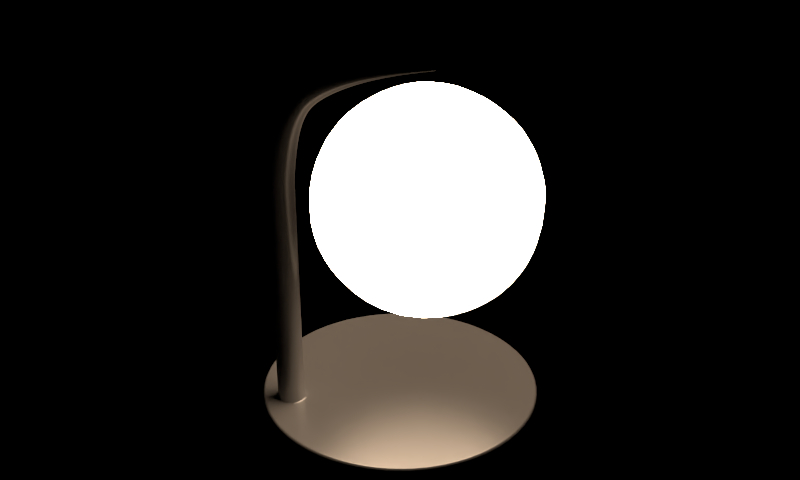 # Source: blend.blend  (saved by Blender 2.79.0; exported with 4.5.12 LTS)
import bpy
from mathutils import Matrix  # noqa: F401  (used for matrix-valued properties, if any)

bpy.ops.wm.read_factory_settings(use_empty=True)
scene = bpy.context.scene
scene.name = 'Scene'

# ---- collections
col_collection_1 = bpy.data.collections.new('Collection 1'); scene.collection.children.link(col_collection_1)

# ---- materials (node trees are filled in below, after node groups)
mat_material_028 = bpy.data.materials.new('Material.028')
mat_material_028.alpha_threshold = 0.0
mat_material_028.roughness = 0.5
mat_material_029 = bpy.data.materials.new('Material.029')
mat_material_029.alpha_threshold = 0.0
mat_material_029.diffuse_color = (0.3205, 0.3205, 0.3205, 1.0)
mat_material_029.roughness = 0.5

# ---- node groups
ng_auto_smooth = bpy.data.node_groups.new('Auto Smooth', 'GeometryNodeTree')
_s = ng_auto_smooth.interface.new_socket(name='Geometry', in_out='OUTPUT', socket_type='NodeSocketGeometry')
_s = ng_auto_smooth.interface.new_socket(name='Geometry', in_out='INPUT', socket_type='NodeSocketGeometry')
_s = ng_auto_smooth.interface.new_socket(name='Angle', in_out='INPUT', socket_type='NodeSocketFloat')
_s.subtype = 'ANGLE'
_s.min_value = 0.0
_s.max_value = 3.142
ng_auto_smooth.is_modifier = True
_N = ng_auto_smooth.nodes; _L = ng_auto_smooth.links
n0 = _N.new('NodeGroupOutput'); n0.name = 'Group Output'; n0.location = (480, -100)
n1 = _N.new('NodeGroupInput'); n1.name = 'Group Input'; n1.location = (-420, -300)
n2 = _N.new('NodeGroupInput'); n2.name = 'Group Input.001'; n2.location = (-60, -100)
n3 = _N.new('GeometryNodeSetShadeSmooth'); n3.name = 'Set Shade Smooth'; n3.location = (120, -100)
n3.domain = 'EDGE'
n4 = _N.new('GeometryNodeSetShadeSmooth'); n4.name = 'Set Shade Smooth.001'; n4.location = (300, -100)
n5 = _N.new('GeometryNodeInputMeshEdgeAngle'); n5.name = 'Edge Angle'; n5.location = (-420, -220)
n6 = _N.new('GeometryNodeInputEdgeSmooth'); n6.name = 'Is Edge Smooth'; n6.location = (-60, -160)
n7 = _N.new('GeometryNodeInputShadeSmooth'); n7.name = 'Is Face Smooth'; n7.location = (-240, -340)
n8 = _N.new('FunctionNodeBooleanMath'); n8.name = 'Boolean Math'; n8.location = (-60, -220)
n9 = _N.new('FunctionNodeCompare'); n9.name = 'Compare'; n9.location = (-240, -180)
n9.operation = 'LESS_EQUAL'
_L.new(n5.outputs[0], n9.inputs[0])
_L.new(n4.outputs[0], n0.inputs[0])
_L.new(n1.outputs[1], n9.inputs[1])
_L.new(n9.outputs[0], n8.inputs[0])
_L.new(n7.outputs[0], n8.inputs[1])
_L.new(n2.outputs[0], n3.inputs[0])
_L.new(n6.outputs[0], n3.inputs[1])
_L.new(n3.outputs[0], n4.inputs[0])
_L.new(n8.outputs[0], n3.inputs[2])
n0.is_active_output = True

# ---- material node trees
mat_material_028.use_nodes = True; mat_material_028.node_tree.nodes.clear()
_N = mat_material_028.node_tree.nodes; _L = mat_material_028.node_tree.links
n0 = _N.new('ShaderNodeOutputMaterial'); n0.name = 'Material Output'; n0.location = (300, 300)
n1 = _N.new('ShaderNodeBlackbody'); n1.name = 'Blackbody'; n1.location = (-266, 289)
n1.inputs[0].default_value = 4500.0
n2 = _N.new('ShaderNodeLightFalloff'); n2.name = 'Light Falloff'; n2.location = (-262, 206)
n2.inputs[0].default_value = 150.0
n2.inputs[1].default_value = 1.2
n3 = _N.new('ShaderNodeEmission'); n3.name = 'Emission'; n3.location = (10, 300)
_L.new(n1.outputs[0], n3.inputs[0])
_L.new(n3.outputs[0], n0.inputs[0])
_L.new(n2.outputs[0], n3.inputs[1])
n0.is_active_output = True
mat_material_029.use_nodes = True; mat_material_029.node_tree.nodes.clear()
_N = mat_material_029.node_tree.nodes; _L = mat_material_029.node_tree.links
n0 = _N.new('ShaderNodeOutputMaterial'); n0.name = 'Material Output'; n0.location = (392, 300)
n1 = _N.new('ShaderNodeMixShader'); n1.name = 'Mix Shader'; n1.location = (172, 292)
n1.inputs[0].default_value = 0.2436
n2 = _N.new('ShaderNodeBsdfDiffuse'); n2.name = 'Diffuse BSDF'; n2.location = (-35, 305)
n2.inputs[0].default_value = (0.3205, 0.3205, 0.3205, 1.0)
n3 = _N.new('ShaderNodeBsdfAnisotropic'); n3.name = 'Glossy BSDF'; n3.location = (-35, 187)
n3.distribution = 'BECKMANN'
n3.inputs[0].default_value = (0.7067, 0.7067, 0.7067, 1.0)
n3.inputs[1].default_value = 0.3362
_L.new(n2.outputs[0], n1.inputs[1])
_L.new(n1.outputs[0], n0.inputs[0])
_L.new(n3.outputs[0], n1.inputs[2])
n0.is_active_output = True

# ---- meshes
me_circle_025 = bpy.data.meshes.new('Circle.025')
me_circle_025.from_pydata([(-3.91e-05, 0.1816, 0.6608), (0.6193, -0.2683, 1.134), (-0.2366, -0.5464, 1.134), (-0.7655, 0.1816, 1.134), (-0.2366, 0.9096, 1.134), (0.6193, 0.6315, 1.134), (0.2365, -0.5464, 1.899), (-0.6193, -0.2683, 1.899), (-0.6193, 0.6315, 1.899), (0.2365, 0.9096, 1.899), (0.7655, 0.1816, 1.899), (-3.91e-05, 0.1816, 2.372), (-0.1391, -0.2463, 0.7886), (0.364, -0.08286, 0.7886), (0.2249, -0.5108, 1.067), (0.728, 0.1816, 1.067), (0.364, 0.4461, 0.7886), (-0.45, 0.1816, 0.7886), (-0.589, -0.2463, 1.067), (-0.1391, 0.6095, 0.7886), (-0.589, 0.6095, 1.067), (0.2249, 0.874, 1.067), (0.8139, -0.08286, 1.517), (0.8139, 0.4461, 1.517), (-3.913e-05, -0.6742, 1.517), (0.503, -0.5108, 1.517), (-0.814, -0.08286, 1.517), (-0.5031, -0.5108, 1.517), (-0.5031, 0.874, 1.517), (-0.814, 0.4461, 1.517), (0.503, 0.874, 1.517), (-3.907e-05, 1.037, 1.517), (0.5889, -0.2463, 1.967), (-0.225, -0.5108, 1.967), (-0.7281, 0.1816, 1.967), (-0.225, 0.874, 1.967), (0.5889, 0.6095, 1.967), (0.139, -0.2463, 2.245), (0.4499, 0.1816, 2.245), (-0.3641, -0.08286, 2.245), (-0.3641, 0.4461, 2.245), (0.139, 0.6095, 2.245)], [], [(0, 13, 12), (1, 13, 15), (0, 12, 17), (0, 17, 19), (0, 19, 16), (1, 15, 22), (2, 14, 24), (3, 18, 26), (4, 20, 28), (5, 21, 30), (1, 22, 25), (2, 24, 27), (3, 26, 29), (4, 28, 31), (5, 30, 23), (6, 32, 37), (7, 33, 39), (8, 34, 40), (9, 35, 41), (10, 36, 38), (38, 41, 11), (38, 36, 41), (36, 9, 41), (41, 40, 11), (41, 35, 40), (35, 8, 40), (40, 39, 11), (40, 34, 39), (34, 7, 39), (39, 37, 11), (39, 33, 37), (33, 6, 37), (37, 38, 11), (37, 32, 38), (32, 10, 38), (23, 36, 10), (23, 30, 36), (30, 9, 36), (31, 35, 9), (31, 28, 35), (28, 8, 35), (29, 34, 8), (29, 26, 34), (26, 7, 34), (27, 33, 7), (27, 24, 33), (24, 6, 33), (25, 32, 6), (25, 22, 32), (22, 10, 32), (30, 31, 9), (30, 21, 31), (21, 4, 31), (28, 29, 8), (28, 20, 29), (20, 3, 29), (26, 27, 7), (26, 18, 27), (18, 2, 27), (24, 25, 6), (24, 14, 25), (14, 1, 25), (22, 23, 10), (22, 15, 23), (15, 5, 23), (16, 21, 5), (16, 19, 21), (19, 4, 21), (19, 20, 4), (19, 17, 20), (17, 3, 20), (17, 18, 3), (17, 12, 18), (12, 2, 18), (15, 16, 5), (15, 13, 16), (13, 0, 16), (12, 14, 2), (12, 13, 14), (13, 1, 14)])
me_circle_025.polygons.foreach_set('use_smooth', [True] * 80)
me_circle_025.materials.append(mat_material_028)
me_circle_025.use_remesh_preserve_volume = False
me_circle_025.use_remesh_preserve_attributes = False
me_circle_025.use_mirror_vertex_groups = False
me_circle_025.update()
me_circle_020 = bpy.data.meshes.new('Circle.020')
me_circle_020.from_pydata([(0.0, 1.0, 0.0), (-0.1951, 0.9808, 0.0), (-0.3827, 0.9239, 0.0), (-0.5556, 0.8315, 0.0), (-0.7071, 0.7071, 0.0), (-0.8315, 0.5556, 0.0), (-0.9239, 0.3827, 0.0), (-0.9808, 0.1951, 0.0), (-1.0, 7.55e-08, 0.0), (-0.9808, -0.1951, 0.0), (-0.9239, -0.3827, 0.0), (-0.8315, -0.5556, 0.0), (-0.7071, -0.7071, 0.0), (-0.5556, -0.8315, 0.0), (-0.3827, -0.9239, 0.0), (-0.1951, -0.9808, 0.0), (3.258e-07, -1.0, 0.0), (0.1951, -0.9808, 0.0), (0.3827, -0.9239, 0.0), (0.5556, -0.8315, 0.0), (0.7071, -0.7071, 0.0), (0.8315, -0.5556, 0.0), (0.9239, -0.3827, 0.0), (0.9808, -0.1951, 0.0), (1.0, 9.656e-07, 0.0), (0.9808, 0.1951, 0.0), (0.9239, 0.3827, 0.0), (0.8315, 0.5556, 0.0), (0.7071, 0.7071, 0.0), (0.5556, 0.8315, 0.0), (0.3827, 0.9239, 0.0), (0.1951, 0.9808, 0.0), (0.0556, -0.6446, 0.07008), (0.0, 1.0, 0.0515), (8.833e-09, 0.9885, 0.06867), (4.206e-09, 0.9945, 0.06464), (1.135e-09, 0.9986, 0.05861), (-0.1951, 0.9808, 0.0515), (0.08072, -0.658, 0.07008), (-0.1948, 0.9794, 0.05861), (-0.194, 0.9754, 0.06464), (-0.1928, 0.9695, 0.06867), (-0.3827, 0.9239, 0.0515), (0.1027, -0.6761, 0.07008), (-0.3821, 0.9226, 0.05861), (-0.3806, 0.9188, 0.06464), (-0.3783, 0.9132, 0.06867), (-0.5556, 0.8315, 0.0515), (0.1208, -0.6981, 0.07008), (-0.5548, 0.8303, 0.05861), (-0.5525, 0.8269, 0.06464), (-0.5492, 0.8219, 0.06867), (-0.7071, 0.7071, 0.0515), (0.1342, -0.7232, 0.07008), (-0.7061, 0.7061, 0.05861), (-0.7032, 0.7032, 0.06464), (-0.699, 0.699, 0.06867), (-0.8315, 0.5556, 0.0515), (0.1425, -0.7505, 0.07008), (-0.8303, 0.5548, 0.05861), (-0.8269, 0.5525, 0.06464), (-0.8219, 0.5492, 0.06867), (-0.9239, 0.3827, 0.0515), (0.1453, -0.7788, 0.07008), (-0.9226, 0.3821, 0.05861), (-0.9188, 0.3806, 0.06464), (-0.9132, 0.3783, 0.06867), (-0.9808, 0.1951, 0.0515), (0.1425, -0.8072, 0.07008), (-0.9794, 0.1948, 0.05861), (-0.9754, 0.194, 0.06464), (-0.9695, 0.1928, 0.06867), (-1.0, 7.55e-08, 0.0515), (0.1342, -0.8344, 0.07008), (-0.9986, 7.526e-08, 0.05861), (-0.9945, 7.468e-08, 0.06464), (-0.9885, 7.381e-08, 0.06867), (-0.9808, -0.1951, 0.0515), (0.1208, -0.8596, 0.07008), (-0.9794, -0.1948, 0.05861), (-0.9754, -0.194, 0.06464), (-0.9695, -0.1928, 0.06867), (-0.9239, -0.3827, 0.0515), (0.1027, -0.8816, 0.07008), (-0.9226, -0.3821, 0.05861), (-0.9188, -0.3806, 0.06464), (-0.9132, -0.3783, 0.06867), (-0.8315, -0.5556, 0.0515), (0.08072, -0.8996, 0.07008), (-0.8303, -0.5548, 0.05861), (-0.8269, -0.5525, 0.06464), (-0.8219, -0.5492, 0.06867), (-0.7071, -0.7071, 0.0515), (0.0556, -0.9131, 0.07008), (-0.7061, -0.7061, 0.05861), (-0.7032, -0.7032, 0.06464), (-0.699, -0.699, 0.06867), (-0.5556, -0.8315, 0.0515), (0.02835, -0.9213, 0.07008), (-0.5548, -0.8303, 0.05861), (-0.5525, -0.8269, 0.06464), (-0.5492, -0.8219, 0.06867), (-0.3827, -0.9239, 0.0515), (1.723e-07, -0.9241, 0.07008), (-0.3821, -0.9226, 0.05861), (-0.3806, -0.9188, 0.06464), (-0.3783, -0.9132, 0.06867), (-0.1951, -0.9808, 0.0515), (-0.02835, -0.9213, 0.07008), (-0.1948, -0.9794, 0.05861), (-0.194, -0.9754, 0.06464), (-0.1928, -0.9695, 0.06867), (3.258e-07, -1.0, 0.0515), (-0.0556, -0.9131, 0.07008), (3.252e-07, -0.9986, 0.05861), (3.234e-07, -0.9945, 0.06464), (3.206e-07, -0.9885, 0.06867), (0.1951, -0.9808, 0.0515), (-0.08072, -0.8996, 0.07008), (0.1948, -0.9794, 0.05861), (0.194, -0.9754, 0.06464), (0.1928, -0.9695, 0.06867), (0.3827, -0.9239, 0.0515), (-0.1027, -0.8816, 0.07008), (0.3821, -0.9226, 0.05861), (0.3806, -0.9188, 0.06464), (0.3783, -0.9132, 0.06867), (0.5556, -0.8315, 0.0515), (-0.1208, -0.8596, 0.07008), (0.5548, -0.8303, 0.05861), (0.5525, -0.8269, 0.06464), (0.5492, -0.8219, 0.06867), (0.7071, -0.7071, 0.0515), (-0.1342, -0.8344, 0.07008), (0.7061, -0.7061, 0.05861), (0.7032, -0.7032, 0.06464), (0.699, -0.699, 0.06867), (0.8315, -0.5556, 0.0515), (-0.1425, -0.8072, 0.07008), (0.8303, -0.5548, 0.05861), (0.8269, -0.5525, 0.06464), (0.8219, -0.5492, 0.06867), (0.9239, -0.3827, 0.0515), (-0.1453, -0.7788, 0.07008), (0.9226, -0.3821, 0.05861), (0.9188, -0.3806, 0.06464), (0.9132, -0.3783, 0.06867), (0.9808, -0.1951, 0.0515), (-0.1425, -0.7505, 0.07008), (0.9794, -0.1948, 0.05861), (0.9754, -0.194, 0.06464), (0.9695, -0.1928, 0.06867), (1.0, 9.656e-07, 0.0515), (-0.1342, -0.7232, 0.07008), (0.9986, 9.628e-07, 0.05861), (0.9945, 9.548e-07, 0.06464), (0.9885, 9.429e-07, 0.06867), (0.9808, 0.1951, 0.0515), (-0.1208, -0.6981, 0.07008), (0.9794, 0.1948, 0.05861), (0.9754, 0.194, 0.06464), (0.9695, 0.1928, 0.06867), (0.9239, 0.3827, 0.0515), (-0.1027, -0.6761, 0.07008), (0.9226, 0.3821, 0.05861), (0.9188, 0.3806, 0.06464), (0.9132, 0.3783, 0.06867), (0.8315, 0.5556, 0.0515), (-0.08072, -0.658, 0.07008), (0.8303, 0.5548, 0.05861), (0.8269, 0.5525, 0.06464), (0.8219, 0.5492, 0.06867), (0.7071, 0.7071, 0.0515), (-0.0556, -0.6446, 0.07008), (0.7061, 0.7061, 0.05861), (0.7032, 0.7032, 0.06464), (0.699, 0.699, 0.06867), (0.5556, 0.8315, 0.0515), (-0.02835, -0.6363, 0.07008), (0.5548, 0.8303, 0.05861), (0.5525, 0.8269, 0.06464), (0.5492, 0.8219, 0.06867), (0.3827, 0.9239, 0.0515), (0.02835, -0.6363, 0.07008), (0.3821, 0.9226, 0.05861), (0.3806, 0.9188, 0.06464), (0.3783, 0.9132, 0.06867), (0.1951, 0.9808, 0.0515), (1.287e-07, -0.6335, 0.07008), (0.1948, 0.9794, 0.05861), (0.194, 0.9754, 0.06464), (0.1928, 0.9695, 0.06867), (-0.1914, 0.9625, 0.07008), (1.432e-08, 0.9813, 0.07008), (-0.3755, 0.9066, 0.07008), (-0.5452, 0.8159, 0.07008), (-0.6939, 0.6939, 0.07008), (-0.8159, 0.5452, 0.07008), (-0.9066, 0.3755, 0.07008), (-0.9625, 0.1914, 0.07008), (-0.9813, 7.276e-08, 0.07008), (-0.9625, -0.1914, 0.07008), (-0.9066, -0.3755, 0.07008), (-0.8159, -0.5452, 0.07008), (-0.6939, -0.6939, 0.07008), (-0.5452, -0.8159, 0.07008), (-0.3755, -0.9066, 0.07008), (-0.1914, -0.9625, 0.07008), (3.173e-07, -0.9813, 0.07008), (0.1914, -0.9625, 0.07008), (0.3755, -0.9066, 0.07008), (0.5452, -0.8159, 0.07008), (0.6939, -0.6939, 0.07008), (0.8159, -0.5452, 0.07008), (0.9066, -0.3755, 0.07008), (0.9625, -0.1914, 0.07008), (0.9813, 9.288e-07, 0.07008), (0.9625, 0.1914, 0.07008), (0.9066, 0.3755, 0.07008), (0.8159, 0.5452, 0.07008), (0.6939, 0.6939, 0.07008), (0.5452, 0.8159, 0.07008), (0.3755, 0.9066, 0.07008), (0.1914, 0.9625, 0.07008), (-0.1868, 0.9391, 0.07008), (2.2e-08, 0.9575, 0.07008), (-0.3664, 0.8846, 0.07008), (-0.5319, 0.7961, 0.07008), (-0.677, 0.677, 0.07008), (-0.7961, 0.5319, 0.07008), (-0.8846, 0.3664, 0.07008), (-0.9391, 0.1868, 0.07008), (-0.9575, 6.91e-08, 0.07008), (-0.9391, -0.1868, 0.07008), (-0.8846, -0.3664, 0.07008), (-0.7961, -0.5319, 0.07008), (-0.677, -0.677, 0.07008), (-0.5319, -0.7961, 0.07008), (-0.3664, -0.8846, 0.07008), (-0.1868, -0.9391, 0.07008), (3.099e-07, -0.9575, 0.07008), (0.1868, -0.9391, 0.07008), (0.3664, -0.8846, 0.07008), (0.5319, -0.7961, 0.07008), (0.677, -0.677, 0.07008), (0.7961, -0.5319, 0.07008), (0.8846, -0.3664, 0.07008), (0.9391, -0.1868, 0.07008), (0.9575, 9.066e-07, 0.07008), (0.9391, 0.1868, 0.07008), (0.8846, 0.3664, 0.07008), (0.7961, 0.5319, 0.07008), (0.677, 0.677, 0.07008), (0.5319, 0.7961, 0.07008), (0.3664, 0.8846, 0.07008), (0.1868, 0.9391, 0.07008), (3.146e-09, -0.7007, 1.699), (-0.01845, -0.7025, 1.699), (-0.03619, -0.7079, 1.699), (-0.05253, -0.7166, 1.699), (-0.06686, -0.7284, 1.699), (-0.07862, -0.7427, 1.699), (-0.08736, -0.7591, 1.699), (-0.09274, -0.7768, 1.699), (-0.09456, -0.7953, 1.699), (-0.09274, -0.8137, 1.699), (-0.08736, -0.8314, 1.699), (-0.07862, -0.8478, 1.699), (-0.06686, -0.8621, 1.699), (-0.05253, -0.8739, 1.699), (-0.03619, -0.8826, 1.699), (-0.01845, -0.888, 1.699), (3.061e-08, -0.8898, 1.699), (0.01845, -0.888, 1.699), (0.03619, -0.8826, 1.699), (0.05253, -0.8739, 1.699), (0.06686, -0.8621, 1.699), (0.07862, -0.8478, 1.699), (0.08736, -0.8314, 1.699), (0.09274, -0.8137, 1.699), (0.09456, -0.7953, 1.699), (0.09274, -0.7768, 1.699), (0.08736, -0.7591, 1.699), (0.07862, -0.7427, 1.699), (0.06686, -0.7284, 1.699), (0.05253, -0.7166, 1.699), (0.03619, -0.7079, 1.699), (0.01845, -0.7025, 1.699), (-0.05253, -0.8739, 0.2305), (-0.06686, -0.8621, 0.2305), (0.07862, -0.7427, 0.2305), (0.08736, -0.7591, 0.2305), (-0.03619, -0.8826, 0.2305), (-0.01845, -0.7025, 0.2305), (3.146e-09, -0.7007, 0.2305), (0.06686, -0.7284, 0.2305), (-0.01845, -0.888, 0.2305), (-0.03619, -0.7079, 0.2305), (0.05253, -0.7166, 0.2305), (3.061e-08, -0.8898, 0.2305), (-0.05253, -0.7166, 0.2305), (0.03619, -0.7079, 0.2305), (0.01845, -0.888, 0.2305), (-0.06686, -0.7284, 0.2305), (0.01845, -0.7025, 0.2305), (0.03619, -0.8826, 0.2305), (-0.07862, -0.7427, 0.2305), (0.05253, -0.8739, 0.2305), (-0.08736, -0.7591, 0.2305), (0.06686, -0.8621, 0.2305), (-0.09274, -0.7768, 0.2305), (0.07862, -0.8478, 0.2305), (-0.09456, -0.7953, 0.2305), (0.08736, -0.8314, 0.2305), (-0.09274, -0.8137, 0.2305), (0.09274, -0.8137, 0.2305), (-0.08736, -0.8314, 0.2305), (0.09456, -0.7953, 0.2305), (-0.07862, -0.8478, 0.2305), (0.09274, -0.7768, 0.2305), (3.146e-09, -0.7007, 0.09385), (3.42e-09, -0.6766, 0.07008), (3.231e-09, -0.6936, 0.07705), (-0.02089, -0.6786, 0.07008), (-0.01845, -0.7025, 0.09385), (-0.01916, -0.6955, 0.07705), (-0.04099, -0.6847, 0.07008), (-0.03619, -0.7079, 0.09385), (-0.03759, -0.7011, 0.07705), (-0.0595, -0.6946, 0.07008), (-0.05253, -0.7166, 0.09385), (-0.05458, -0.7102, 0.07705), (-0.07573, -0.708, 0.07008), (-0.06686, -0.7284, 0.09385), (-0.06946, -0.7224, 0.07705), (-0.08905, -0.7242, 0.07008), (-0.07862, -0.7427, 0.09385), (-0.08168, -0.7373, 0.07705), (-0.09895, -0.7427, 0.07008), (-0.08736, -0.7591, 0.09385), (-0.09076, -0.7543, 0.07705), (-0.105, -0.7628, 0.07008), (-0.09274, -0.7768, 0.09385), (-0.09635, -0.7727, 0.07705), (-0.1071, -0.7837, 0.07008), (-0.09456, -0.7953, 0.09385), (-0.09823, -0.7919, 0.07705), (-0.105, -0.8046, 0.07008), (-0.09274, -0.8137, 0.09385), (-0.09635, -0.811, 0.07705), (-0.09895, -0.8247, 0.07008), (-0.08736, -0.8314, 0.09385), (-0.09076, -0.8295, 0.07705), (-0.08905, -0.8432, 0.07008), (-0.07862, -0.8478, 0.09385), (-0.08168, -0.8464, 0.07705), (-0.07573, -0.8594, 0.07008), (-0.06686, -0.8621, 0.09385), (-0.06946, -0.8613, 0.07705), (-0.0595, -0.8727, 0.07008), (-0.05253, -0.8739, 0.09385), (-0.05458, -0.8735, 0.07705), (-0.04099, -0.8826, 0.07008), (-0.03619, -0.8826, 0.09385), (-0.03759, -0.8826, 0.07705), (-0.02089, -0.8887, 0.07008), (-0.01845, -0.888, 0.09385), (-0.01916, -0.8882, 0.07705), (3.467e-08, -0.8908, 0.07008), (3.061e-08, -0.8898, 0.09385), (3.181e-08, -0.8901, 0.07705), (0.02089, -0.8887, 0.07008), (0.01845, -0.888, 0.09385), (0.01916, -0.8882, 0.07705), (0.04099, -0.8826, 0.07008), (0.03619, -0.8826, 0.09385), (0.03759, -0.8826, 0.07705), (0.0595, -0.8727, 0.07008), (0.05253, -0.8739, 0.09385), (0.05458, -0.8735, 0.07705), (0.07573, -0.8594, 0.07008), (0.06686, -0.8621, 0.09385), (0.06946, -0.8613, 0.07705), (0.08905, -0.8432, 0.07008), (0.07862, -0.8478, 0.09385), (0.08168, -0.8464, 0.07705), (0.09895, -0.8247, 0.07008), (0.08736, -0.8314, 0.09385), (0.09076, -0.8295, 0.07705), (0.105, -0.8046, 0.07008), (0.09274, -0.8137, 0.09385), (0.09635, -0.811, 0.07705), (0.1071, -0.7837, 0.07008), (0.09456, -0.7953, 0.09385), (0.09823, -0.7919, 0.07705), (0.105, -0.7628, 0.07008), (0.09274, -0.7768, 0.09385), (0.09635, -0.7727, 0.07705), (0.09895, -0.7427, 0.07008), (0.08736, -0.7591, 0.09385), (0.09076, -0.7543, 0.07705), (0.08905, -0.7242, 0.07008), (0.07862, -0.7427, 0.09385), (0.08168, -0.7373, 0.07705), (0.07573, -0.708, 0.07008), (0.06686, -0.7284, 0.09385), (0.06946, -0.7224, 0.07705), (0.0595, -0.6946, 0.07008), (0.05253, -0.7166, 0.09385), (0.05458, -0.7102, 0.07705), (0.04099, -0.6847, 0.07008), (0.03619, -0.7079, 0.09385), (0.03759, -0.7011, 0.07705), (0.02089, -0.6786, 0.07008), (0.01845, -0.7025, 0.09385), (0.01916, -0.6955, 0.07705), (-0.05253, -0.8739, 0.3753), (-0.05253, -0.8739, 0.5201), (-0.05253, -0.8739, 0.6649), (-0.05253, -0.8739, 0.8097), (-0.05253, -0.8739, 0.9546), (-0.05253, -0.8739, 1.099), (-0.05253, -0.8739, 1.244), (-0.05253, -0.8739, 1.389), (-0.05253, -0.8739, 1.532), (-0.05253, -0.8739, 1.61), (0.07862, -0.7427, 0.3753), (0.07862, -0.7427, 0.5201), (0.07862, -0.7427, 0.6649), (0.07862, -0.7427, 0.8097), (0.07862, -0.7427, 0.9546), (0.07862, -0.7427, 1.099), (0.07862, -0.7427, 1.244), (0.07862, -0.7427, 1.389), (0.07862, -0.7427, 1.532), (0.07862, -0.7427, 1.61), (-0.03619, -0.8826, 0.3753), (-0.03619, -0.8826, 0.5201), (-0.03619, -0.8826, 0.6649), (-0.03619, -0.8826, 0.8097), (-0.03619, -0.8826, 0.9546), (-0.03619, -0.8826, 1.099), (-0.03619, -0.8826, 1.244), (-0.03619, -0.8826, 1.389), (-0.03619, -0.8826, 1.532), (-0.03619, -0.8826, 1.61), (-0.01845, -0.7025, 0.3753), (-0.01845, -0.7025, 0.5201), (-0.01845, -0.7025, 0.6649), (-0.01845, -0.7025, 0.8097), (-0.01845, -0.7025, 0.9546), (-0.01845, -0.7025, 1.099), (-0.01845, -0.7025, 1.244), (-0.01845, -0.7025, 1.389), (-0.01845, -0.7025, 1.532), (-0.01845, -0.7025, 1.61), (0.06686, -0.7284, 0.3753), (0.06686, -0.7284, 0.5201), (0.06686, -0.7284, 0.6649), (0.06686, -0.7284, 0.8097), (0.06686, -0.7284, 0.9546), (0.06686, -0.7284, 1.099), (0.06686, -0.7284, 1.244), (0.06686, -0.7284, 1.389), (0.06686, -0.7284, 1.532), (0.06686, -0.7284, 1.61), (-0.01845, -0.888, 0.3753), (-0.01845, -0.888, 0.5201), (-0.01845, -0.888, 0.6649), (-0.01845, -0.888, 0.8097), (-0.01845, -0.888, 0.9546), (-0.01845, -0.888, 1.099), (-0.01845, -0.888, 1.244), (-0.01845, -0.888, 1.389), (-0.01845, -0.888, 1.532), (-0.01845, -0.888, 1.61), (-0.03619, -0.7079, 0.3753), (-0.03619, -0.7079, 0.5201), (-0.03619, -0.7079, 0.6649), (-0.03619, -0.7079, 0.8097), (-0.03619, -0.7079, 0.9546), (-0.03619, -0.7079, 1.099), (-0.03619, -0.7079, 1.244), (-0.03619, -0.7079, 1.389), (-0.03619, -0.7079, 1.532), (-0.03619, -0.7079, 1.61), (0.05253, -0.7166, 0.3753), (0.05253, -0.7166, 0.5201), (0.05253, -0.7166, 0.6649), (0.05253, -0.7166, 0.8097), (0.05253, -0.7166, 0.9546), (0.05253, -0.7166, 1.099), (0.05253, -0.7166, 1.244), (0.05253, -0.7166, 1.389), (0.05253, -0.7166, 1.532), (0.05253, -0.7166, 1.61), (3.061e-08, -0.8898, 0.3753), (3.061e-08, -0.8898, 0.5201), (3.061e-08, -0.8898, 0.6649), (3.061e-08, -0.8898, 0.8097), (3.061e-08, -0.8898, 0.9546), (3.061e-08, -0.8898, 1.099), (3.061e-08, -0.8898, 1.244), (3.061e-08, -0.8898, 1.389), (3.061e-08, -0.8898, 1.532), (3.061e-08, -0.8898, 1.61), (-0.05253, -0.7166, 0.3753), (-0.05253, -0.7166, 0.5201), (-0.05253, -0.7166, 0.6649), (-0.05253, -0.7166, 0.8097), (-0.05253, -0.7166, 0.9546), (-0.05253, -0.7166, 1.099), (-0.05253, -0.7166, 1.244), (-0.05253, -0.7166, 1.389), (-0.05253, -0.7166, 1.532), (-0.05253, -0.7166, 1.61), (0.03619, -0.7079, 0.3753), (0.03619, -0.7079, 0.5201), (0.03619, -0.7079, 0.6649), (0.03619, -0.7079, 0.8097), (0.03619, -0.7079, 0.9546), (0.03619, -0.7079, 1.099), (0.03619, -0.7079, 1.244), (0.03619, -0.7079, 1.389), (0.03619, -0.7079, 1.532), (0.03619, -0.7079, 1.61), (0.01845, -0.888, 0.3753), (0.01845, -0.888, 0.5201), (0.01845, -0.888, 0.6649), (0.01845, -0.888, 0.8097), (0.01845, -0.888, 0.9546), (0.01845, -0.888, 1.099), (0.01845, -0.888, 1.244), (0.01845, -0.888, 1.389), (0.01845, -0.888, 1.532), (0.01845, -0.888, 1.61), (-0.06686, -0.7284, 0.3753), (-0.06686, -0.7284, 0.5201), (-0.06686, -0.7284, 0.6649), (-0.06686, -0.7284, 0.8097), (-0.06686, -0.7284, 0.9546), (-0.06686, -0.7284, 1.099), (-0.06686, -0.7284, 1.244), (-0.06686, -0.7284, 1.389), (-0.06686, -0.7284, 1.532), (-0.06686, -0.7284, 1.61), (0.01845, -0.7025, 0.3753), (0.01845, -0.7025, 0.5201), (0.01845, -0.7025, 0.6649), (0.01845, -0.7025, 0.8097), (0.01845, -0.7025, 0.9546), (0.01845, -0.7025, 1.099), (0.01845, -0.7025, 1.244), (0.01845, -0.7025, 1.389), (0.01845, -0.7025, 1.532), (0.01845, -0.7025, 1.61), (0.03619, -0.8826, 0.3753), (0.03619, -0.8826, 0.5201), (0.03619, -0.8826, 0.6649), (0.03619, -0.8826, 0.8097), (0.03619, -0.8826, 0.9546), (0.03619, -0.8826, 1.099), (0.03619, -0.8826, 1.244), (0.03619, -0.8826, 1.389), (0.03619, -0.8826, 1.532), (0.03619, -0.8826, 1.61), (-0.07862, -0.7427, 0.3753), (-0.07862, -0.7427, 0.5201), (-0.07862, -0.7427, 0.6649), (-0.07862, -0.7427, 0.8097), (-0.07862, -0.7427, 0.9546), (-0.07862, -0.7427, 1.099), (-0.07862, -0.7427, 1.244), (-0.07862, -0.7427, 1.389), (-0.07862, -0.7427, 1.532), (-0.07862, -0.7427, 1.61), (0.05253, -0.8739, 0.3753), (0.05253, -0.8739, 0.5201), (0.05253, -0.8739, 0.6649), (0.05253, -0.8739, 0.8097), (0.05253, -0.8739, 0.9546), (0.05253, -0.8739, 1.099), (0.05253, -0.8739, 1.244), (0.05253, -0.8739, 1.389), (0.05253, -0.8739, 1.532), (0.05253, -0.8739, 1.61), (-0.08736, -0.7591, 0.3753), (-0.08736, -0.7591, 0.5201), (-0.08736, -0.7591, 0.6649), (-0.08736, -0.7591, 0.8097), (-0.08736, -0.7591, 0.9546), (-0.08736, -0.7591, 1.099), (-0.08736, -0.7591, 1.244), (-0.08736, -0.7591, 1.389), (-0.08736, -0.7591, 1.532), (-0.08736, -0.7591, 1.61), (0.06686, -0.8621, 0.3753), (0.06686, -0.8621, 0.5201), (0.06686, -0.8621, 0.6649), (0.06686, -0.8621, 0.8097), (0.06686, -0.8621, 0.9546), (0.06686, -0.8621, 1.099), (0.06686, -0.8621, 1.244), (0.06686, -0.8621, 1.389), (0.06686, -0.8621, 1.532), (0.06686, -0.8621, 1.61), (-0.09274, -0.7768, 0.3753), (-0.09274, -0.7768, 0.5201), (-0.09274, -0.7768, 0.6649), (-0.09274, -0.7768, 0.8097), (-0.09274, -0.7768, 0.9546), (-0.09274, -0.7768, 1.099), (-0.09274, -0.7768, 1.244), (-0.09274, -0.7768, 1.389), (-0.09274, -0.7768, 1.532), (-0.09274, -0.7768, 1.61), (0.07862, -0.8478, 0.3753), (0.07862, -0.8478, 0.5201), (0.07862, -0.8478, 0.6649), (0.07862, -0.8478, 0.8097), (0.07862, -0.8478, 0.9546), (0.07862, -0.8478, 1.099), (0.07862, -0.8478, 1.244), (0.07862, -0.8478, 1.389), (0.07862, -0.8478, 1.532), (0.07862, -0.8478, 1.61), (-0.09456, -0.7953, 0.3753), (-0.09456, -0.7953, 0.5201), (-0.09456, -0.7953, 0.6649), (-0.09456, -0.7953, 0.8097), (-0.09456, -0.7953, 0.9546), (-0.09456, -0.7953, 1.099), (-0.09456, -0.7953, 1.244), (-0.09456, -0.7953, 1.389), (-0.09456, -0.7953, 1.532), (-0.09456, -0.7953, 1.61), (0.08736, -0.8314, 0.3753), (0.08736, -0.8314, 0.5201), (0.08736, -0.8314, 0.6649), (0.08736, -0.8314, 0.8097), (0.08736, -0.8314, 0.9546), (0.08736, -0.8314, 1.099), (0.08736, -0.8314, 1.244), (0.08736, -0.8314, 1.389), (0.08736, -0.8314, 1.532), (0.08736, -0.8314, 1.61), (-0.09274, -0.8137, 0.3753), (-0.09274, -0.8137, 0.5201), (-0.09274, -0.8137, 0.6649), (-0.09274, -0.8137, 0.8097), (-0.09274, -0.8137, 0.9546), (-0.09274, -0.8137, 1.099), (-0.09274, -0.8137, 1.244), (-0.09274, -0.8137, 1.389), (-0.09274, -0.8137, 1.532), (-0.09274, -0.8137, 1.61), (0.09274, -0.8137, 0.3753), (0.09274, -0.8137, 0.5201), (0.09274, -0.8137, 0.6649), (0.09274, -0.8137, 0.8097), (0.09274, -0.8137, 0.9546), (0.09274, -0.8137, 1.099), (0.09274, -0.8137, 1.244), (0.09274, -0.8137, 1.389), (0.09274, -0.8137, 1.532), (0.09274, -0.8137, 1.61), (-0.08736, -0.8314, 0.3753), (-0.08736, -0.8314, 0.5201), (-0.08736, -0.8314, 0.6649), (-0.08736, -0.8314, 0.8097), (-0.08736, -0.8314, 0.9546), (-0.08736, -0.8314, 1.099), (-0.08736, -0.8314, 1.244), (-0.08736, -0.8314, 1.389), (-0.08736, -0.8314, 1.532), (-0.08736, -0.8314, 1.61), (0.09456, -0.7953, 0.3753), (0.09456, -0.7953, 0.5201), (0.09456, -0.7953, 0.6649), (0.09456, -0.7953, 0.8097), (0.09456, -0.7953, 0.9546), (0.09456, -0.7953, 1.099), (0.09456, -0.7953, 1.244), (0.09456, -0.7953, 1.389), (0.09456, -0.7953, 1.532), (0.09456, -0.7953, 1.61), (-0.07862, -0.8478, 0.3753), (-0.07862, -0.8478, 0.5201), (-0.07862, -0.8478, 0.6649), (-0.07862, -0.8478, 0.8097), (-0.07862, -0.8478, 0.9546), (-0.07862, -0.8478, 1.099), (-0.07862, -0.8478, 1.244), (-0.07862, -0.8478, 1.389), (-0.07862, -0.8478, 1.532), (-0.07862, -0.8478, 1.61), (0.09274, -0.7768, 0.3753), (0.09274, -0.7768, 0.5201), (0.09274, -0.7768, 0.6649), (0.09274, -0.7768, 0.8097), (0.09274, -0.7768, 0.9546), (0.09274, -0.7768, 1.099), (0.09274, -0.7768, 1.244), (0.09274, -0.7768, 1.389), (0.09274, -0.7768, 1.532), (0.09274, -0.7768, 1.61), (-0.06686, -0.8621, 1.61), (-0.06686, -0.8621, 1.532), (-0.06686, -0.8621, 1.389), (-0.06686, -0.8621, 1.244), (-0.06686, -0.8621, 1.099), (-0.06686, -0.8621, 0.9546), (-0.06686, -0.8621, 0.8097), (-0.06686, -0.8621, 0.6649), (-0.06686, -0.8621, 0.5201), (-0.06686, -0.8621, 0.3753), (0.08736, -0.7591, 1.61), (0.08736, -0.7591, 1.532), (0.08736, -0.7591, 1.389), (0.08736, -0.7591, 1.244), (0.08736, -0.7591, 1.099), (0.08736, -0.7591, 0.9546), (0.08736, -0.7591, 0.8097), (0.08736, -0.7591, 0.6649), (0.08736, -0.7591, 0.5201), (0.08736, -0.7591, 0.3753), (3.146e-09, -0.7007, 1.61), (3.146e-09, -0.7007, 1.532), (3.146e-09, -0.7007, 1.389), (3.146e-09, -0.7007, 1.244), (3.146e-09, -0.7007, 1.099), (3.146e-09, -0.7007, 0.9546), (3.146e-09, -0.7007, 0.8097), (3.146e-09, -0.7007, 0.6649), (3.146e-09, -0.7007, 0.5201), (3.146e-09, -0.7007, 0.3753), (-1.459e-08, -0.6999, 1.752), (-0.01845, -0.7017, 1.752), (-0.03619, -0.707, 1.753), (-0.05253, -0.7157, 1.754), (-0.06686, -0.7274, 1.755), (-0.07862, -0.7417, 1.757), (-0.08736, -0.758, 1.759), (-0.09274, -0.7757, 1.761), (-0.09456, -0.794, 1.763), (-0.09274, -0.8124, 1.765), (-0.08736, -0.8301, 1.767), (-0.07862, -0.8464, 1.769), (-0.06686, -0.8607, 1.771), (-0.05253, -0.8724, 1.772), (-0.03619, -0.8811, 1.773), (-0.01845, -0.8864, 1.774), (6.686e-09, -0.8882, 1.774), (0.01845, -0.8864, 1.774), (0.03619, -0.8811, 1.773), (0.05253, -0.8724, 1.772), (0.06686, -0.8607, 1.771), (0.07862, -0.8464, 1.769), (0.08736, -0.8301, 1.767), (0.09274, -0.8124, 1.765), (0.09456, -0.794, 1.763), (0.09274, -0.7757, 1.761), (0.08736, -0.758, 1.759), (0.07862, -0.7417, 1.757), (0.06686, -0.7274, 1.755), (0.05253, -0.7157, 1.754), (0.03619, -0.707, 1.753), (0.01845, -0.7017, 1.752), (-3.216e-08, -0.695, 1.817), (-0.01845, -0.6968, 1.817), (-0.03619, -0.7021, 1.819), (-0.05253, -0.7107, 1.821), (-0.06686, -0.7223, 1.824), (-0.07862, -0.7364, 1.828), (-0.08736, -0.7525, 1.832), (-0.09274, -0.77, 1.837), (-0.09456, -0.7881, 1.842), (-0.09274, -0.8063, 1.847), (-0.08736, -0.8238, 1.852), (-0.07862, -0.8399, 1.856), (-0.06686, -0.854, 1.86), (-0.05253, -0.8656, 1.863), (-0.03619, -0.8742, 1.865), (-0.01845, -0.8795, 1.867), (-1.701e-08, -0.8812, 1.867), (0.01845, -0.8795, 1.867), (0.03619, -0.8742, 1.865), (0.05253, -0.8656, 1.863), (0.06686, -0.854, 1.86), (0.07862, -0.8399, 1.856), (0.08736, -0.8238, 1.852), (0.09274, -0.8063, 1.847), (0.09456, -0.7881, 1.842), (0.09274, -0.77, 1.837), (0.08736, -0.7525, 1.832), (0.07862, -0.7364, 1.828), (0.06686, -0.7223, 1.824), (0.05253, -0.7107, 1.821), (0.03619, -0.7021, 1.819), (0.01845, -0.6968, 1.817), (-4.944e-08, -0.6862, 1.894), (-0.01845, -0.6879, 1.894), (-0.03619, -0.6931, 1.896), (-0.05253, -0.7016, 1.898), (-0.06686, -0.7129, 1.902), (-0.07862, -0.7268, 1.907), (-0.08736, -0.7426, 1.913), (-0.09274, -0.7597, 1.919), (-0.09456, -0.7775, 1.926), (-0.09274, -0.7953, 1.934), (-0.08736, -0.8125, 1.941), (-0.07862, -0.8283, 1.948), (-0.06686, -0.8421, 1.954), (-0.05253, -0.8535, 1.959), (-0.03619, -0.8619, 1.963), (-0.01845, -0.8671, 1.965), (-4.03e-08, -0.8689, 1.966), (0.01845, -0.8671, 1.965), (0.03619, -0.8619, 1.963), (0.05253, -0.8535, 1.959), (0.06686, -0.8421, 1.954), (0.07862, -0.8283, 1.948), (0.08736, -0.8125, 1.941), (0.09274, -0.7953, 1.934), (0.09456, -0.7775, 1.926), (0.09274, -0.7597, 1.919), (0.08736, -0.7426, 1.913), (0.07862, -0.7268, 1.907), (0.06686, -0.7129, 1.902), (0.05253, -0.7016, 1.898), (0.03619, -0.6931, 1.896), (0.01845, -0.6879, 1.894), (-6.63e-08, -0.6735, 1.983), (-0.01845, -0.6752, 1.983), (-0.03619, -0.6802, 1.984), (-0.05253, -0.6884, 1.987), (-0.06686, -0.6995, 1.991), (-0.07862, -0.713, 1.995), (-0.08736, -0.7283, 2.001), (-0.09274, -0.745, 2.007), (-0.09456, -0.7623, 2.014), (-0.09274, -0.7797, 2.021), (-0.08736, -0.7963, 2.028), (-0.07862, -0.8117, 2.035), (-0.06686, -0.8251, 2.042), (-0.05253, -0.8362, 2.049), (-0.03619, -0.8444, 2.053), (-0.01845, -0.8495, 2.056), (-6.301e-08, -0.8512, 2.056), (0.01845, -0.8495, 2.056), (0.03619, -0.8444, 2.053), (0.05253, -0.8362, 2.049), (0.06686, -0.8251, 2.042), (0.07862, -0.8117, 2.035), (0.08736, -0.7963, 2.028), (0.09274, -0.7797, 2.021), (0.09456, -0.7623, 2.014), (0.09274, -0.745, 2.007), (0.08736, -0.7283, 2.001), (0.07862, -0.713, 1.995), (0.06686, -0.6995, 1.991), (0.05253, -0.6884, 1.987), (0.03619, -0.6802, 1.984), (0.01845, -0.6752, 1.983), (-8.262e-08, -0.6569, 2.068), (-0.01845, -0.6586, 2.068), (-0.03619, -0.6635, 2.069), (-0.05253, -0.6714, 2.072), (-0.06686, -0.682, 2.075), (-0.07862, -0.695, 2.08), (-0.08736, -0.7098, 2.085), (-0.09274, -0.7259, 2.09), (-0.09456, -0.7426, 2.096), (-0.09274, -0.7594, 2.102), (-0.08736, -0.7754, 2.107), (-0.07862, -0.7902, 2.113), (-0.06686, -0.8032, 2.117), (-0.05253, -0.8139, 2.121), (-0.03619, -0.8218, 2.124), (-0.01845, -0.8267, 2.127), (-8.497e-08, -0.8283, 2.128), (0.01845, -0.8267, 2.127), (0.03619, -0.8218, 2.124), (0.05253, -0.8139, 2.121), (0.06686, -0.8032, 2.117), (0.07862, -0.7902, 2.113), (0.08736, -0.7754, 2.107), (0.09274, -0.7594, 2.102), (0.09456, -0.7426, 2.096), (0.09274, -0.7259, 2.09), (0.08736, -0.7098, 2.085), (0.07862, -0.695, 2.08), (0.06686, -0.682, 2.075), (0.05253, -0.6714, 2.072), (0.03619, -0.6635, 2.069), (0.01845, -0.6586, 2.068), (-9.828e-08, -0.6367, 2.135), (-0.01845, -0.6383, 2.135), (-0.03619, -0.643, 2.136), (-0.05253, -0.6505, 2.138), (-0.06686, -0.6607, 2.141), (-0.07862, -0.6731, 2.145), (-0.08736, -0.6873, 2.15), (-0.09274, -0.7026, 2.155), (-0.09456, -0.7186, 2.16), (-0.09274, -0.7346, 2.165), (-0.08736, -0.75, 2.17), (-0.07862, -0.7641, 2.175), (-0.06686, -0.7765, 2.178), (-0.05253, -0.7867, 2.182), (-0.03619, -0.7943, 2.184), (-0.01845, -0.7989, 2.185), (-1.06e-07, -0.8005, 2.184), (0.01845, -0.7989, 2.185), (0.03619, -0.7943, 2.184), (0.05253, -0.7867, 2.182), (0.06686, -0.7765, 2.178), (0.07862, -0.7641, 2.175), (0.08736, -0.75, 2.17), (0.09274, -0.7346, 2.165), (0.09456, -0.7186, 2.16), (0.09274, -0.7026, 2.155), (0.08736, -0.6873, 2.15), (0.07862, -0.6731, 2.145), (0.06686, -0.6607, 2.141), (0.05253, -0.6505, 2.138), (0.03619, -0.643, 2.136), (0.01845, -0.6383, 2.135), (-1.131e-07, -0.613, 2.19), (-0.01845, -0.6145, 2.19), (-0.03619, -0.6189, 2.19), (-0.05253, -0.626, 2.193), (-0.06686, -0.6357, 2.196), (-0.07862, -0.6474, 2.201), (-0.08736, -0.6608, 2.206), (-0.09274, -0.6753, 2.212), (-0.09456, -0.6905, 2.217), (-0.09274, -0.7056, 2.223), (-0.08736, -0.7201, 2.229), (-0.07862, -0.7335, 2.234), (-0.06686, -0.7452, 2.238), (-0.05253, -0.7549, 2.241), (-0.03619, -0.762, 2.243), (-0.01845, -0.7664, 2.243), (-1.26e-07, -0.7679, 2.242), (0.01845, -0.7664, 2.243), (0.03619, -0.762, 2.243), (0.05253, -0.7549, 2.241), (0.06686, -0.7452, 2.238), (0.07862, -0.7335, 2.234), (0.08736, -0.7201, 2.229), (0.09274, -0.7056, 2.223), (0.09456, -0.6905, 2.217), (0.09274, -0.6753, 2.212), (0.08736, -0.6608, 2.206), (0.07862, -0.6474, 2.201), (0.06686, -0.6357, 2.196), (0.05253, -0.626, 2.193), (0.03619, -0.6189, 2.19), (0.01845, -0.6145, 2.19), (-1.271e-07, -0.5812, 2.24), (-0.01845, -0.583, 2.24), (-0.03619, -0.5881, 2.241), (-0.05253, -0.5958, 2.243), (-0.06686, -0.6058, 2.247), (-0.07862, -0.6175, 2.252), (-0.08736, -0.6306, 2.258), (-0.09274, -0.6442, 2.264), (-0.09456, -0.6583, 2.27), (-0.09274, -0.6725, 2.276), (-0.08736, -0.6861, 2.282), (-0.07862, -0.6986, 2.288), (-0.06686, -0.7096, 2.293), (-0.05253, -0.7186, 2.296), (-0.03619, -0.7253, 2.299), (-0.01845, -0.7294, 2.3), (-1.447e-07, -0.7308, 2.299), (0.01845, -0.7294, 2.3), (0.03619, -0.7253, 2.299), (0.05253, -0.7186, 2.296), (0.06686, -0.7096, 2.293), (0.07862, -0.6986, 2.288), (0.08736, -0.6861, 2.282), (0.09274, -0.6725, 2.276), (0.09456, -0.6583, 2.27), (0.09274, -0.6442, 2.264), (0.08736, -0.6306, 2.258), (0.07862, -0.6175, 2.252), (0.06686, -0.6058, 2.247), (0.05253, -0.5958, 2.243), (0.03619, -0.5881, 2.241), (0.01845, -0.583, 2.24), (-1.401e-07, -0.5246, 2.284), (-0.01845, -0.5267, 2.285), (-0.03619, -0.5329, 2.286), (-0.05253, -0.5422, 2.288), (-0.06686, -0.5538, 2.292), (-0.07862, -0.5674, 2.297), (-0.08736, -0.5828, 2.303), (-0.09274, -0.5991, 2.31), (-0.09456, -0.6157, 2.316), (-0.09274, -0.6317, 2.323), (-0.08736, -0.6466, 2.33), (-0.07862, -0.6594, 2.336), (-0.06686, -0.6698, 2.342), (-0.05253, -0.6782, 2.346), (-0.03619, -0.6843, 2.349), (-0.01845, -0.6881, 2.35), (-1.621e-07, -0.6894, 2.35), (0.01845, -0.6881, 2.35), (0.03619, -0.6843, 2.349), (0.05253, -0.6782, 2.346), (0.06686, -0.6698, 2.342), (0.07862, -0.6594, 2.336), (0.08736, -0.6466, 2.33), (0.09274, -0.6317, 2.323), (0.09456, -0.6157, 2.316), (0.09274, -0.5991, 2.31), (0.08736, -0.5828, 2.303), (0.07862, -0.5674, 2.297), (0.06686, -0.5538, 2.292), (0.05253, -0.5422, 2.288), (0.03619, -0.5329, 2.286), (0.01845, -0.5267, 2.285), (-1.52e-07, -0.4501, 2.323), (-0.01845, -0.4523, 2.323), (-0.03619, -0.4589, 2.324), (-0.05253, -0.469, 2.327), (-0.06686, -0.4814, 2.331), (-0.07862, -0.4964, 2.336), (-0.08736, -0.5129, 2.342), (-0.09274, -0.5308, 2.349), (-0.09456, -0.5492, 2.356), (-0.09274, -0.5675, 2.363), (-0.08736, -0.5851, 2.37), (-0.07862, -0.6011, 2.377), (-0.06686, -0.615, 2.383), (-0.05253, -0.6264, 2.388), (-0.03619, -0.6349, 2.392), (-0.01845, -0.6397, 2.393), (-1.78e-07, -0.6412, 2.394), (0.01845, -0.6397, 2.393), (0.03619, -0.6349, 2.392), (0.05253, -0.6264, 2.388), (0.06686, -0.615, 2.383), (0.07862, -0.6011, 2.377), (0.08736, -0.5851, 2.37), (0.09274, -0.5675, 2.363), (0.09456, -0.5492, 2.356), (0.09274, -0.5308, 2.349), (0.08736, -0.5129, 2.342), (0.07862, -0.4964, 2.336), (0.06686, -0.4814, 2.331), (0.05253, -0.469, 2.327), (0.03619, -0.4589, 2.324), (0.01845, -0.4523, 2.323), (-1.627e-07, -0.3649, 2.355), (-0.01845, -0.367, 2.355), (-0.03619, -0.3733, 2.357), (-0.05253, -0.3832, 2.359), (-0.06686, -0.3963, 2.363), (-0.07862, -0.4112, 2.368), (-0.08736, -0.4281, 2.374), (-0.09274, -0.4462, 2.381), (-0.09456, -0.4651, 2.388), (-0.09274, -0.4841, 2.395), (-0.08736, -0.5026, 2.403), (-0.07862, -0.5199, 2.41), (-0.06686, -0.5355, 2.416), (-0.05253, -0.5488, 2.421), (-0.03619, -0.5578, 2.425), (-0.01845, -0.563, 2.428), (-1.923e-07, -0.5648, 2.428), (0.01845, -0.563, 2.428), (0.03619, -0.5578, 2.425), (0.05253, -0.5488, 2.421), (0.06686, -0.5355, 2.416), (0.07862, -0.5199, 2.41), (0.08736, -0.5026, 2.403), (0.09274, -0.4841, 2.395), (0.09456, -0.4651, 2.388), (0.09274, -0.4462, 2.381), (0.08736, -0.4281, 2.374), (0.07862, -0.4112, 2.368), (0.06686, -0.3963, 2.363), (0.05253, -0.3832, 2.359), (0.03619, -0.3733, 2.357), (0.01845, -0.367, 2.355), (-1.722e-07, -0.2738, 2.381), (-0.01845, -0.2757, 2.381), (-0.03619, -0.2814, 2.383), (-0.05253, -0.2905, 2.385), (-0.06686, -0.3027, 2.389), (-0.07862, -0.3171, 2.394), (-0.08736, -0.3331, 2.399), (-0.09274, -0.3504, 2.406), (-0.09456, -0.3684, 2.413), (-0.09274, -0.3867, 2.42), (-0.08736, -0.4047, 2.427), (-0.07862, -0.4218, 2.434), (-0.06686, -0.4375, 2.44), (-0.05253, -0.4493, 2.446), (-0.03619, -0.4578, 2.45), (-0.01845, -0.463, 2.453), (-2.049e-07, -0.4648, 2.454), (0.01845, -0.463, 2.453), (0.03619, -0.4578, 2.45), (0.05253, -0.4493, 2.446), (0.06686, -0.4375, 2.44), (0.07862, -0.4218, 2.434), (0.08736, -0.4047, 2.427), (0.09274, -0.3867, 2.42), (0.09456, -0.3684, 2.413), (0.09274, -0.3504, 2.406), (0.08736, -0.3331, 2.399), (0.07862, -0.3171, 2.394), (0.06686, -0.3027, 2.389), (0.05253, -0.2905, 2.385), (0.03619, -0.2814, 2.383), (0.01845, -0.2757, 2.381), (-1.804e-07, -0.1803, 2.401), (-0.01845, -0.1819, 2.401), (-0.03619, -0.1867, 2.403), (-0.05253, -0.1946, 2.405), (-0.06686, -0.205, 2.409), (-0.07862, -0.2178, 2.413), (-0.08736, -0.232, 2.419), (-0.09274, -0.2474, 2.424), (-0.09456, -0.2634, 2.431), (-0.09274, -0.2798, 2.438), (-0.08736, -0.2959, 2.444), (-0.07862, -0.3115, 2.451), (-0.06686, -0.3245, 2.457), (-0.05253, -0.335, 2.462), (-0.03619, -0.3428, 2.466), (-0.01845, -0.3476, 2.469), (-2.157e-07, -0.3492, 2.47), (0.01845, -0.3476, 2.469), (0.03619, -0.3428, 2.466), (0.05253, -0.335, 2.462), (0.06686, -0.3245, 2.457), (0.07862, -0.3115, 2.451), (0.08736, -0.2959, 2.444), (0.09274, -0.2798, 2.438), (0.09456, -0.2634, 2.431), (0.09274, -0.2474, 2.424), (0.08736, -0.232, 2.419), (0.07862, -0.2178, 2.413), (0.06686, -0.205, 2.409), (0.05253, -0.1946, 2.405), (0.03619, -0.1867, 2.403), (0.01845, -0.1819, 2.401), (-1.871e-07, -0.08731, 2.416), (-0.01845, -0.08859, 2.417), (-0.03619, -0.09238, 2.418), (-0.05253, -0.09855, 2.42), (-0.06686, -0.1069, 2.423), (-0.07862, -0.117, 2.427), (-0.08736, -0.1287, 2.432), (-0.09274, -0.1411, 2.438), (-0.09456, -0.1542, 2.443), (-0.09274, -0.1676, 2.45), (-0.08736, -0.1809, 2.456), (-0.07862, -0.193, 2.462), (-0.06686, -0.2036, 2.467), (-0.05253, -0.2123, 2.472), (-0.03619, -0.2188, 2.475), (-0.01845, -0.2228, 2.477), (-2.245e-07, -0.2241, 2.478), (0.01845, -0.2228, 2.477), (0.03619, -0.2188, 2.475), (0.05253, -0.2123, 2.472), (0.06686, -0.2036, 2.467), (0.07862, -0.193, 2.462), (0.08736, -0.1809, 2.456), (0.09274, -0.1676, 2.45), (0.09456, -0.1542, 2.443), (0.09274, -0.1411, 2.438), (0.08736, -0.1287, 2.432), (0.07862, -0.117, 2.427), (0.06686, -0.1069, 2.423), (0.05253, -0.09855, 2.42), (0.03619, -0.09238, 2.418), (0.01845, -0.08859, 2.417), (-1.924e-07, 0.002065, 2.427), (-0.01845, 0.001162, 2.427), (-0.03619, -0.001517, 2.429), (-0.05253, -0.005883, 2.431), (-0.06686, -0.01179, 2.434), (-0.07862, -0.01903, 2.437), (-0.08736, -0.02735, 2.441), (-0.09274, -0.03646, 2.446), (-0.09456, -0.04588, 2.451), (-0.09274, -0.05559, 2.457), (-0.08736, -0.06501, 2.462), (-0.07862, -0.07371, 2.467), (-0.06686, -0.08139, 2.471), (-0.05253, -0.08774, 2.475), (-0.03619, -0.09249, 2.478), (-0.01845, -0.09542, 2.48), (-2.315e-07, -0.09641, 2.481), (0.01845, -0.09542, 2.48), (0.03619, -0.09249, 2.478), (0.05253, -0.08774, 2.475), (0.06686, -0.08139, 2.471), (0.07862, -0.07371, 2.467), (0.08736, -0.06501, 2.462), (0.09274, -0.05559, 2.457), (0.09456, -0.04588, 2.451), (0.09274, -0.03646, 2.446), (0.08736, -0.02735, 2.441), (0.07862, -0.01903, 2.437), (0.06686, -0.01179, 2.434), (0.05253, -0.005883, 2.431), (0.03619, -0.001517, 2.429), (0.01845, 0.001162, 2.427), (-1.963e-07, 0.08421, 2.434), (-0.01845, 0.08368, 2.435), (-0.03619, 0.08209, 2.436), (-0.05253, 0.07949, 2.438), (-0.06686, 0.07598, 2.44), (-0.07862, 0.07166, 2.443), (-0.08736, 0.0667, 2.447), (-0.09274, 0.06126, 2.451), (-0.09456, 0.05555, 2.456), (-0.09274, 0.04978, 2.46), (-0.08736, 0.04418, 2.465), (-0.07862, 0.03896, 2.469), (-0.06686, 0.03436, 2.473), (-0.05253, 0.03055, 2.476), (-0.03619, 0.0277, 2.478), (-0.01845, 0.02594, 2.479), (-2.364e-07, 0.02534, 2.48), (0.01845, 0.02594, 2.479), (0.03619, 0.0277, 2.478), (0.05253, 0.03055, 2.476), (0.06686, 0.03436, 2.473), (0.07862, 0.03896, 2.469), (0.08736, 0.04418, 2.465), (0.09274, 0.04978, 2.46), (0.09456, 0.05555, 2.456), (0.09274, 0.06126, 2.451), (0.08736, 0.0667, 2.447), (0.07862, 0.07166, 2.443), (0.06686, 0.07598, 2.44), (0.05253, 0.07949, 2.438), (0.03619, 0.08209, 2.436), (0.01845, 0.08368, 2.435), (-1.987e-07, 0.1551, 2.438), (-0.01845, 0.1548, 2.439), (-0.03619, 0.1542, 2.44), (-0.05253, 0.1531, 2.442), (-0.06686, 0.1517, 2.444), (-0.07862, 0.1499, 2.447), (-0.08736, 0.1479, 2.45), (-0.09274, 0.1457, 2.454), (-0.09456, 0.1433, 2.458), (-0.09274, 0.141, 2.462), (-0.08736, 0.1387, 2.466), (-0.07862, 0.1366, 2.469), (-0.06686, 0.1347, 2.472), (-0.05253, 0.1332, 2.475), (-0.03619, 0.132, 2.477), (-0.01845, 0.1313, 2.478), (-2.393e-07, 0.1311, 2.478), (0.01845, 0.1313, 2.478), (0.03619, 0.132, 2.477), (0.05253, 0.1332, 2.475), (0.06686, 0.1347, 2.472), (0.07862, 0.1366, 2.469), (0.08736, 0.1387, 2.466), (0.09274, 0.141, 2.462), (0.09456, 0.1433, 2.458), (0.09274, 0.1457, 2.454), (0.08736, 0.1479, 2.45), (0.07862, 0.1499, 2.447), (0.06686, 0.1517, 2.444), (0.05253, 0.1531, 2.442), (0.03619, 0.1542, 2.44), (0.01845, 0.1548, 2.439), (-1.995e-07, 0.2103, 2.44), (-0.01845, 0.2103, 2.44), (-0.03619, 0.2103, 2.441), (-0.05253, 0.2103, 2.443), (-0.06686, 0.2103, 2.445), (-0.07862, 0.2103, 2.448), (-0.08736, 0.2103, 2.451), (-0.09274, 0.2103, 2.455), (-0.09456, 0.2103, 2.459), (-0.09274, 0.2103, 2.462), (-0.08736, 0.2103, 2.466), (-0.07862, 0.2103, 2.469), (-0.06686, 0.2103, 2.472), (-0.05253, 0.2103, 2.474), (-0.03619, 0.2103, 2.476), (-0.01845, 0.2103, 2.477), (-2.402e-07, 0.2103, 2.478), (0.01845, 0.2103, 2.477), (0.03619, 0.2103, 2.476), (0.05253, 0.2103, 2.474), (0.06686, 0.2103, 2.472), (0.07862, 0.2103, 2.469), (0.08736, 0.2103, 2.466), (0.09274, 0.2103, 2.462), (0.09456, 0.2103, 2.459), (0.09274, 0.2103, 2.455), (0.08736, 0.2103, 2.451), (0.07862, 0.2103, 2.448), (0.06686, 0.2103, 2.445), (0.05253, 0.2103, 2.443), (0.03619, 0.2103, 2.441), (0.01845, 0.2103, 2.44), (-0.0867, 0.2103, 2.455), (-0.08249, 0.2103, 2.459), (-0.07488, 0.2103, 2.463), (-0.06417, 0.2103, 2.467), (-0.05078, 0.2103, 2.47), (-0.03521, 0.2103, 2.473), (-0.01806, 0.2103, 2.476), (-0.07473, 0.2103, 2.452), (-0.0677, 0.2103, 2.455), (-0.05781, 0.2103, 2.459), (-0.04542, 0.2103, 2.463), (-0.03102, 0.2103, 2.467), (-0.01517, 0.2103, 2.471), (0.001536, 0.2103, 2.474), (-0.05929, 0.2103, 2.449), (-0.04927, 0.2103, 2.453), (-0.03718, 0.2103, 2.457), (-0.0235, 0.2103, 2.461), (-0.008752, 0.2103, 2.465), (0.006504, 0.2103, 2.469), (0.02168, 0.2103, 2.473), (-0.04128, 0.2103, 2.446), (-0.02843, 0.2103, 2.45), (-0.01449, 0.2103, 2.454), (-2.906e-07, 0.2103, 2.459), (0.01449, 0.2103, 2.463), (0.02843, 0.2103, 2.467), (0.04128, 0.2103, 2.471), (-0.02168, 0.2103, 2.444), (-0.006504, 0.2103, 2.448), (0.008751, 0.2103, 2.452), (0.0235, 0.2103, 2.456), (0.03718, 0.2103, 2.461), (0.04927, 0.2103, 2.465), (0.05929, 0.2103, 2.469), (-0.001536, 0.2103, 2.443), (0.01517, 0.2103, 2.446), (0.03102, 0.2103, 2.45), (0.04542, 0.2103, 2.454), (0.05781, 0.2103, 2.458), (0.0677, 0.2103, 2.462), (0.07473, 0.2103, 2.466), (0.01806, 0.2103, 2.442), (0.03521, 0.2103, 2.444), (0.05078, 0.2103, 2.447), (0.06417, 0.2103, 2.451), (0.07488, 0.2103, 2.455), (0.08249, 0.2103, 2.458), (0.0867, 0.2103, 2.462)], [], [(31, 0, 33, 187), (21, 22, 142, 137), (8, 9, 77, 72), (22, 23, 147, 142), (9, 10, 82, 77), (23, 24, 152, 147), (10, 11, 87, 82), (24, 25, 157, 152), (11, 12, 92, 87), (25, 26, 162, 157), (12, 13, 97, 92), (26, 27, 167, 162), (13, 14, 102, 97), (27, 28, 172, 167), (14, 15, 107, 102), (1, 2, 42, 37), (28, 29, 177, 172), (15, 16, 112, 107), (2, 3, 47, 42), (29, 30, 182, 177), (16, 17, 117, 112), (3, 4, 52, 47), (30, 31, 187, 182), (17, 18, 122, 117), (4, 5, 57, 52), (18, 19, 127, 122), (5, 6, 62, 57), (0, 1, 37, 33), (19, 20, 132, 127), (6, 7, 67, 62), (20, 21, 137, 132), (7, 8, 72, 67), (192, 193, 34, 41), (41, 34, 35, 40), (40, 35, 36, 39), (39, 36, 33, 37), (194, 192, 41, 46), (46, 41, 40, 45), (45, 40, 39, 44), (44, 39, 37, 42), (195, 194, 46, 51), (51, 46, 45, 50), (50, 45, 44, 49), (49, 44, 42, 47), (196, 195, 51, 56), (56, 51, 50, 55), (55, 50, 49, 54), (54, 49, 47, 52), (197, 196, 56, 61), (61, 56, 55, 60), (60, 55, 54, 59), (59, 54, 52, 57), (198, 197, 61, 66), (66, 61, 60, 65), (65, 60, 59, 64), (64, 59, 57, 62), (199, 198, 66, 71), (71, 66, 65, 70), (70, 65, 64, 69), (69, 64, 62, 67), (200, 199, 71, 76), (76, 71, 70, 75), (75, 70, 69, 74), (74, 69, 67, 72), (201, 200, 76, 81), (81, 76, 75, 80), (80, 75, 74, 79), (79, 74, 72, 77), (202, 201, 81, 86), (86, 81, 80, 85), (85, 80, 79, 84), (84, 79, 77, 82), (203, 202, 86, 91), (91, 86, 85, 90), (90, 85, 84, 89), (89, 84, 82, 87), (204, 203, 91, 96), (96, 91, 90, 95), (95, 90, 89, 94), (94, 89, 87, 92), (205, 204, 96, 101), (101, 96, 95, 100), (100, 95, 94, 99), (99, 94, 92, 97), (206, 205, 101, 106), (106, 101, 100, 105), (105, 100, 99, 104), (104, 99, 97, 102), (207, 206, 106, 111), (111, 106, 105, 110), (110, 105, 104, 109), (109, 104, 102, 107), (208, 207, 111, 116), (116, 111, 110, 115), (115, 110, 109, 114), (114, 109, 107, 112), (209, 208, 116, 121), (121, 116, 115, 120), (120, 115, 114, 119), (119, 114, 112, 117), (210, 209, 121, 126), (126, 121, 120, 125), (125, 120, 119, 124), (124, 119, 117, 122), (211, 210, 126, 131), (131, 126, 125, 130), (130, 125, 124, 129), (129, 124, 122, 127), (212, 211, 131, 136), (136, 131, 130, 135), (135, 130, 129, 134), (134, 129, 127, 132), (213, 212, 136, 141), (141, 136, 135, 140), (140, 135, 134, 139), (139, 134, 132, 137), (214, 213, 141, 146), (146, 141, 140, 145), (145, 140, 139, 144), (144, 139, 137, 142), (215, 214, 146, 151), (151, 146, 145, 150), (150, 145, 144, 149), (149, 144, 142, 147), (216, 215, 151, 156), (156, 151, 150, 155), (155, 150, 149, 154), (154, 149, 147, 152), (217, 216, 156, 161), (161, 156, 155, 160), (160, 155, 154, 159), (159, 154, 152, 157), (218, 217, 161, 166), (166, 161, 160, 165), (165, 160, 159, 164), (164, 159, 157, 162), (219, 218, 166, 171), (171, 166, 165, 170), (170, 165, 164, 169), (169, 164, 162, 167), (220, 219, 171, 176), (176, 171, 170, 175), (175, 170, 169, 174), (174, 169, 167, 172), (221, 220, 176, 181), (181, 176, 175, 180), (180, 175, 174, 179), (179, 174, 172, 177), (222, 221, 181, 186), (186, 181, 180, 185), (185, 180, 179, 184), (184, 179, 177, 182), (223, 222, 186, 191), (191, 186, 185, 190), (190, 185, 184, 189), (189, 184, 182, 187), (193, 223, 191, 34), (34, 191, 190, 35), (35, 190, 189, 36), (36, 189, 187, 33), (706, 425, 269, 268), (224, 225, 193, 192), (226, 224, 192, 194), (227, 226, 194, 195), (228, 227, 195, 196), (229, 228, 196, 197), (230, 229, 197, 198), (231, 230, 198, 199), (232, 231, 199, 200), (233, 232, 200, 201), (234, 233, 201, 202), (235, 234, 202, 203), (236, 235, 203, 204), (237, 236, 204, 205), (238, 237, 205, 206), (239, 238, 206, 207), (240, 239, 207, 208), (241, 240, 208, 209), (242, 241, 209, 210), (243, 242, 210, 211), (244, 243, 211, 212), (245, 244, 212, 213), (246, 245, 213, 214), (247, 246, 214, 215), (248, 247, 215, 216), (249, 248, 216, 217), (250, 249, 217, 218), (251, 250, 218, 219), (252, 251, 219, 220), (253, 252, 220, 221), (254, 253, 221, 222), (255, 254, 222, 223), (225, 255, 223, 193), (324, 327, 297, 293), (327, 330, 300, 297), (330, 333, 303, 300), (333, 336, 306, 303), (336, 339, 308, 306), (339, 342, 310, 308), (342, 345, 312, 310), (345, 348, 314, 312), (348, 351, 316, 314), (351, 354, 318, 316), (354, 357, 289, 318), (357, 360, 288, 289), (360, 363, 292, 288), (363, 366, 296, 292), (366, 369, 299, 296), (369, 372, 302, 299), (372, 375, 305, 302), (375, 378, 307, 305), (378, 381, 309, 307), (381, 384, 311, 309), (384, 387, 313, 311), (387, 390, 315, 313), (390, 393, 317, 315), (393, 396, 319, 317), (396, 399, 291, 319), (399, 402, 290, 291), (402, 405, 295, 290), (405, 408, 298, 295), (408, 411, 301, 298), (411, 414, 304, 301), (359, 356, 123, 118), (263, 264, 744, 743), (716, 435, 283, 282), (425, 445, 270, 269), (726, 455, 257, 256), (435, 465, 284, 283), (445, 475, 271, 270), (455, 485, 258, 257), (465, 495, 285, 284), (475, 505, 272, 271), (485, 515, 259, 258), (495, 525, 286, 285), (505, 535, 273, 272), (515, 545, 260, 259), (525, 555, 287, 286), (535, 565, 274, 273), (545, 575, 261, 260), (555, 726, 256, 287), (565, 585, 275, 274), (575, 595, 262, 261), (585, 605, 276, 275), (595, 615, 263, 262), (605, 625, 277, 276), (615, 635, 264, 263), (625, 645, 278, 277), (635, 655, 265, 264), (645, 665, 279, 278), (655, 675, 266, 265), (665, 685, 280, 279), (675, 695, 267, 266), (685, 705, 281, 280), (695, 706, 268, 267), (705, 716, 282, 281), (53, 58, 249, 250), (123, 128, 235, 236), (58, 63, 248, 249), (128, 133, 234, 235), (63, 68, 247, 248), (133, 138, 233, 234), (68, 73, 246, 247), (138, 143, 232, 233), (73, 78, 245, 246), (143, 148, 231, 232), (78, 83, 244, 245), (148, 153, 230, 231), (83, 88, 243, 244), (153, 158, 229, 230), (88, 93, 242, 243), (178, 188, 225, 224), (158, 163, 228, 229), (93, 98, 241, 242), (183, 32, 254, 255), (163, 168, 227, 228), (98, 103, 240, 241), (32, 38, 253, 254), (168, 173, 226, 227), (103, 108, 239, 240), (38, 43, 252, 253), (173, 178, 224, 226), (108, 113, 238, 239), (43, 48, 251, 252), (188, 183, 255, 225), (113, 118, 237, 238), (48, 53, 250, 251), (118, 123, 236, 237), (414, 320, 294, 304), (324, 320, 322, 325), (325, 322, 321, 323), (327, 324, 325, 328), (328, 325, 323, 326), (330, 327, 328, 331), (331, 328, 326, 329), (333, 330, 331, 334), (334, 331, 329, 332), (336, 333, 334, 337), (337, 334, 332, 335), (339, 336, 337, 340), (340, 337, 335, 338), (342, 339, 340, 343), (343, 340, 338, 341), (345, 342, 343, 346), (346, 343, 341, 344), (348, 345, 346, 349), (349, 346, 344, 347), (351, 348, 349, 352), (352, 349, 347, 350), (354, 351, 352, 355), (355, 352, 350, 353), (357, 354, 355, 358), (358, 355, 353, 356), (360, 357, 358, 361), (361, 358, 356, 359), (363, 360, 361, 364), (364, 361, 359, 362), (366, 363, 364, 367), (367, 364, 362, 365), (369, 366, 367, 370), (370, 367, 365, 368), (372, 369, 370, 373), (373, 370, 368, 371), (375, 372, 373, 376), (376, 373, 371, 374), (378, 375, 376, 379), (379, 376, 374, 377), (381, 378, 379, 382), (382, 379, 377, 380), (384, 381, 382, 385), (385, 382, 380, 383), (387, 384, 385, 388), (388, 385, 383, 386), (390, 387, 388, 391), (391, 388, 386, 389), (393, 390, 391, 394), (394, 391, 389, 392), (396, 393, 394, 397), (397, 394, 392, 395), (399, 396, 397, 400), (400, 397, 395, 398), (402, 399, 400, 403), (403, 400, 398, 401), (405, 402, 403, 406), (406, 403, 401, 404), (408, 405, 406, 409), (409, 406, 404, 407), (411, 408, 409, 412), (412, 409, 407, 410), (414, 411, 412, 415), (415, 412, 410, 413), (320, 414, 415, 322), (322, 415, 413, 321), (320, 324, 293, 294), (401, 398, 53, 48), (362, 359, 118, 113), (321, 413, 183, 188), (404, 401, 48, 43), (365, 362, 113, 108), (326, 323, 178, 173), (407, 404, 43, 38), (368, 365, 108, 103), (329, 326, 173, 168), (410, 407, 38, 32), (371, 368, 103, 98), (332, 329, 168, 163), (413, 410, 32, 183), (374, 371, 98, 93), (335, 332, 163, 158), (323, 321, 188, 178), (377, 374, 93, 88), (338, 335, 158, 153), (380, 377, 88, 83), (341, 338, 153, 148), (383, 380, 83, 78), (344, 341, 148, 143), (386, 383, 78, 73), (347, 344, 143, 138), (389, 386, 73, 68), (350, 347, 138, 133), (392, 389, 68, 63), (353, 350, 133, 128), (395, 392, 63, 58), (356, 353, 128, 123), (398, 395, 58, 53), (319, 291, 725, 696), (696, 725, 724, 697), (697, 724, 723, 698), (698, 723, 722, 699), (699, 722, 721, 700), (700, 721, 720, 701), (701, 720, 719, 702), (702, 719, 718, 703), (703, 718, 717, 704), (704, 717, 716, 705), (318, 289, 715, 686), (686, 715, 714, 687), (687, 714, 713, 688), (688, 713, 712, 689), (689, 712, 711, 690), (690, 711, 710, 691), (691, 710, 709, 692), (692, 709, 708, 693), (693, 708, 707, 694), (694, 707, 706, 695), (317, 319, 696, 676), (676, 696, 697, 677), (677, 697, 698, 678), (678, 698, 699, 679), (679, 699, 700, 680), (680, 700, 701, 681), (681, 701, 702, 682), (682, 702, 703, 683), (683, 703, 704, 684), (684, 704, 705, 685), (316, 318, 686, 666), (666, 686, 687, 667), (667, 687, 688, 668), (668, 688, 689, 669), (669, 689, 690, 670), (670, 690, 691, 671), (671, 691, 692, 672), (672, 692, 693, 673), (673, 693, 694, 674), (674, 694, 695, 675), (315, 317, 676, 656), (656, 676, 677, 657), (657, 677, 678, 658), (658, 678, 679, 659), (659, 679, 680, 660), (660, 680, 681, 661), (661, 681, 682, 662), (662, 682, 683, 663), (663, 683, 684, 664), (664, 684, 685, 665), (314, 316, 666, 646), (646, 666, 667, 647), (647, 667, 668, 648), (648, 668, 669, 649), (649, 669, 670, 650), (650, 670, 671, 651), (651, 671, 672, 652), (652, 672, 673, 653), (653, 673, 674, 654), (654, 674, 675, 655), (313, 315, 656, 636), (636, 656, 657, 637), (637, 657, 658, 638), (638, 658, 659, 639), (639, 659, 660, 640), (640, 660, 661, 641), (641, 661, 662, 642), (642, 662, 663, 643), (643, 663, 664, 644), (644, 664, 665, 645), (312, 314, 646, 626), (626, 646, 647, 627), (627, 647, 648, 628), (628, 648, 649, 629), (629, 649, 650, 630), (630, 650, 651, 631), (631, 651, 652, 632), (632, 652, 653, 633), (633, 653, 654, 634), (634, 654, 655, 635), (311, 313, 636, 616), (616, 636, 637, 617), (617, 637, 638, 618), (618, 638, 639, 619), (619, 639, 640, 620), (620, 640, 641, 621), (621, 641, 642, 622), (622, 642, 643, 623), (623, 643, 644, 624), (624, 644, 645, 625), (310, 312, 626, 606), (606, 626, 627, 607), (607, 627, 628, 608), (608, 628, 629, 609), (609, 629, 630, 610), (610, 630, 631, 611), (611, 631, 632, 612), (612, 632, 633, 613), (613, 633, 634, 614), (614, 634, 635, 615), (309, 311, 616, 596), (596, 616, 617, 597), (597, 617, 618, 598), (598, 618, 619, 599), (599, 619, 620, 600), (600, 620, 621, 601), (601, 621, 622, 602), (602, 622, 623, 603), (603, 623, 624, 604), (604, 624, 625, 605), (308, 310, 606, 586), (586, 606, 607, 587), (587, 607, 608, 588), (588, 608, 609, 589), (589, 609, 610, 590), (590, 610, 611, 591), (591, 611, 612, 592), (592, 612, 613, 593), (593, 613, 614, 594), (594, 614, 615, 595), (307, 309, 596, 576), (576, 596, 597, 577), (577, 597, 598, 578), (578, 598, 599, 579), (579, 599, 600, 580), (580, 600, 601, 581), (581, 601, 602, 582), (582, 602, 603, 583), (583, 603, 604, 584), (584, 604, 605, 585), (306, 308, 586, 566), (566, 586, 587, 567), (567, 587, 588, 568), (568, 588, 589, 569), (569, 589, 590, 570), (570, 590, 591, 571), (571, 591, 592, 572), (572, 592, 593, 573), (573, 593, 594, 574), (574, 594, 595, 575), (305, 307, 576, 556), (556, 576, 577, 557), (557, 577, 578, 558), (558, 578, 579, 559), (559, 579, 580, 560), (560, 580, 581, 561), (561, 581, 582, 562), (562, 582, 583, 563), (563, 583, 584, 564), (564, 584, 585, 565), (304, 294, 735, 546), (546, 735, 734, 547), (547, 734, 733, 548), (548, 733, 732, 549), (549, 732, 731, 550), (550, 731, 730, 551), (551, 730, 729, 552), (552, 729, 728, 553), (553, 728, 727, 554), (554, 727, 726, 555), (303, 306, 566, 536), (536, 566, 567, 537), (537, 567, 568, 538), (538, 568, 569, 539), (539, 569, 570, 540), (540, 570, 571, 541), (541, 571, 572, 542), (542, 572, 573, 543), (543, 573, 574, 544), (544, 574, 575, 545), (302, 305, 556, 526), (526, 556, 557, 527), (527, 557, 558, 528), (528, 558, 559, 529), (529, 559, 560, 530), (530, 560, 561, 531), (531, 561, 562, 532), (532, 562, 563, 533), (533, 563, 564, 534), (534, 564, 565, 535), (301, 304, 546, 516), (516, 546, 547, 517), (517, 547, 548, 518), (518, 548, 549, 519), (519, 549, 550, 520), (520, 550, 551, 521), (521, 551, 552, 522), (522, 552, 553, 523), (523, 553, 554, 524), (524, 554, 555, 525), (300, 303, 536, 506), (506, 536, 537, 507), (507, 537, 538, 508), (508, 538, 539, 509), (509, 539, 540, 510), (510, 540, 541, 511), (511, 541, 542, 512), (512, 542, 543, 513), (513, 543, 544, 514), (514, 544, 545, 515), (299, 302, 526, 496), (496, 526, 527, 497), (497, 527, 528, 498), (498, 528, 529, 499), (499, 529, 530, 500), (500, 530, 531, 501), (501, 531, 532, 502), (502, 532, 533, 503), (503, 533, 534, 504), (504, 534, 535, 505), (298, 301, 516, 486), (486, 516, 517, 487), (487, 517, 518, 488), (488, 518, 519, 489), (489, 519, 520, 490), (490, 520, 521, 491), (491, 521, 522, 492), (492, 522, 523, 493), (493, 523, 524, 494), (494, 524, 525, 495), (297, 300, 506, 476), (476, 506, 507, 477), (477, 507, 508, 478), (478, 508, 509, 479), (479, 509, 510, 480), (480, 510, 511, 481), (481, 511, 512, 482), (482, 512, 513, 483), (483, 513, 514, 484), (484, 514, 515, 485), (296, 299, 496, 466), (466, 496, 497, 467), (467, 497, 498, 468), (468, 498, 499, 469), (469, 499, 500, 470), (470, 500, 501, 471), (471, 501, 502, 472), (472, 502, 503, 473), (473, 503, 504, 474), (474, 504, 505, 475), (295, 298, 486, 456), (456, 486, 487, 457), (457, 487, 488, 458), (458, 488, 489, 459), (459, 489, 490, 460), (460, 490, 491, 461), (461, 491, 492, 462), (462, 492, 493, 463), (463, 493, 494, 464), (464, 494, 495, 465), (293, 297, 476, 446), (446, 476, 477, 447), (447, 477, 478, 448), (448, 478, 479, 449), (449, 479, 480, 450), (450, 480, 481, 451), (451, 481, 482, 452), (452, 482, 483, 453), (453, 483, 484, 454), (454, 484, 485, 455), (292, 296, 466, 436), (436, 466, 467, 437), (437, 467, 468, 438), (438, 468, 469, 439), (439, 469, 470, 440), (440, 470, 471, 441), (441, 471, 472, 442), (442, 472, 473, 443), (443, 473, 474, 444), (444, 474, 475, 445), (290, 295, 456, 426), (426, 456, 457, 427), (427, 457, 458, 428), (428, 458, 459, 429), (429, 459, 460, 430), (430, 460, 461, 431), (431, 461, 462, 432), (432, 462, 463, 433), (433, 463, 464, 434), (434, 464, 465, 435), (294, 293, 446, 735), (735, 446, 447, 734), (734, 447, 448, 733), (733, 448, 449, 732), (732, 449, 450, 731), (731, 450, 451, 730), (730, 451, 452, 729), (729, 452, 453, 728), (728, 453, 454, 727), (727, 454, 455, 726), (288, 292, 436, 416), (416, 436, 437, 417), (417, 437, 438, 418), (418, 438, 439, 419), (419, 439, 440, 420), (420, 440, 441, 421), (421, 441, 442, 422), (422, 442, 443, 423), (423, 443, 444, 424), (424, 444, 445, 425), (291, 290, 426, 725), (725, 426, 427, 724), (724, 427, 428, 723), (723, 428, 429, 722), (722, 429, 430, 721), (721, 430, 431, 720), (720, 431, 432, 719), (719, 432, 433, 718), (718, 433, 434, 717), (717, 434, 435, 716), (289, 288, 416, 715), (715, 416, 417, 714), (714, 417, 418, 713), (713, 418, 419, 712), (712, 419, 420, 711), (711, 420, 421, 710), (710, 421, 422, 709), (709, 422, 423, 708), (708, 423, 424, 707), (707, 424, 425, 706), (744, 745, 777, 776), (277, 278, 758, 757), (264, 265, 745, 744), (278, 279, 759, 758), (265, 266, 746, 745), (279, 280, 760, 759), (266, 267, 747, 746), (280, 281, 761, 760), (267, 268, 748, 747), (281, 282, 762, 761), (268, 269, 749, 748), (282, 283, 763, 762), (269, 270, 750, 749), (256, 257, 737, 736), (283, 284, 764, 763), (270, 271, 751, 750), (257, 258, 738, 737), (284, 285, 765, 764), (271, 272, 752, 751), (258, 259, 739, 738), (285, 286, 766, 765), (272, 273, 753, 752), (259, 260, 740, 739), (286, 287, 767, 766), (273, 274, 754, 753), (260, 261, 741, 740), (287, 256, 736, 767), (274, 275, 755, 754), (261, 262, 742, 741), (275, 276, 756, 755), (262, 263, 743, 742), (276, 277, 757, 756), (779, 780, 812, 811), (758, 759, 791, 790), (745, 746, 778, 777), (759, 760, 792, 791), (746, 747, 779, 778), (760, 761, 793, 792), (747, 748, 780, 779), (761, 762, 794, 793), (748, 749, 781, 780), (762, 763, 795, 794), (749, 750, 782, 781), (736, 737, 769, 768), (763, 764, 796, 795), (750, 751, 783, 782), (737, 738, 770, 769), (764, 765, 797, 796), (751, 752, 784, 783), (738, 739, 771, 770), (765, 766, 798, 797), (752, 753, 785, 784), (739, 740, 772, 771), (766, 767, 799, 798), (753, 754, 786, 785), (740, 741, 773, 772), (767, 736, 768, 799), (754, 755, 787, 786), (741, 742, 774, 773), (755, 756, 788, 787), (742, 743, 775, 774), (756, 757, 789, 788), (743, 744, 776, 775), (757, 758, 790, 789), (814, 815, 847, 846), (793, 794, 826, 825), (780, 781, 813, 812), (794, 795, 827, 826), (781, 782, 814, 813), (768, 769, 801, 800), (795, 796, 828, 827), (782, 783, 815, 814), (769, 770, 802, 801), (796, 797, 829, 828), (783, 784, 816, 815), (770, 771, 803, 802), (797, 798, 830, 829), (784, 785, 817, 816), (771, 772, 804, 803), (798, 799, 831, 830), (785, 786, 818, 817), (772, 773, 805, 804), (799, 768, 800, 831), (786, 787, 819, 818), (773, 774, 806, 805), (787, 788, 820, 819), (774, 775, 807, 806), (788, 789, 821, 820), (775, 776, 808, 807), (789, 790, 822, 821), (776, 777, 809, 808), (790, 791, 823, 822), (777, 778, 810, 809), (791, 792, 824, 823), (778, 779, 811, 810), (792, 793, 825, 824), (851, 852, 884, 883), (801, 802, 834, 833), (828, 829, 861, 860), (815, 816, 848, 847), (802, 803, 835, 834), (829, 830, 862, 861), (816, 817, 849, 848), (803, 804, 836, 835), (830, 831, 863, 862), (817, 818, 850, 849), (804, 805, 837, 836), (831, 800, 832, 863), (818, 819, 851, 850), (805, 806, 838, 837), (819, 820, 852, 851), (806, 807, 839, 838), (820, 821, 853, 852), (807, 808, 840, 839), (821, 822, 854, 853), (808, 809, 841, 840), (822, 823, 855, 854), (809, 810, 842, 841), (823, 824, 856, 855), (810, 811, 843, 842), (824, 825, 857, 856), (811, 812, 844, 843), (825, 826, 858, 857), (812, 813, 845, 844), (826, 827, 859, 858), (813, 814, 846, 845), (800, 801, 833, 832), (827, 828, 860, 859), (886, 887, 919, 918), (836, 837, 869, 868), (838, 839, 871, 870), (852, 853, 885, 884), (837, 838, 870, 869), (839, 840, 872, 871), (853, 854, 886, 885), (840, 841, 873, 872), (854, 855, 887, 886), (841, 842, 874, 873), (855, 856, 888, 887), (842, 843, 875, 874), (856, 857, 889, 888), (843, 844, 876, 875), (857, 858, 890, 889), (844, 845, 877, 876), (858, 859, 891, 890), (845, 846, 878, 877), (859, 860, 892, 891), (846, 847, 879, 878), (860, 861, 893, 892), (847, 848, 880, 879), (832, 833, 865, 864), (861, 862, 894, 893), (848, 849, 881, 880), (833, 834, 866, 865), (862, 863, 895, 894), (849, 850, 882, 881), (834, 835, 867, 866), (863, 832, 864, 895), (850, 851, 883, 882), (835, 836, 868, 867), (921, 922, 954, 953), (873, 874, 906, 905), (887, 888, 920, 919), (874, 875, 907, 906), (888, 889, 921, 920), (875, 876, 908, 907), (889, 890, 922, 921), (876, 877, 909, 908), (890, 891, 923, 922), (877, 878, 910, 909), (864, 865, 897, 896), (891, 892, 924, 923), (878, 879, 911, 910), (865, 866, 898, 897), (892, 893, 925, 924), (879, 880, 912, 911), (866, 867, 899, 898), (893, 894, 926, 925), (880, 881, 913, 912), (867, 868, 900, 899), (894, 895, 927, 926), (881, 882, 914, 913), (868, 869, 901, 900), (895, 864, 896, 927), (882, 883, 915, 914), (869, 870, 902, 901), (883, 884, 916, 915), (870, 871, 903, 902), (884, 885, 917, 916), (871, 872, 904, 903), (885, 886, 918, 917), (872, 873, 905, 904), (929, 930, 962, 961), (908, 909, 941, 940), (922, 923, 955, 954), (909, 910, 942, 941), (896, 897, 929, 928), (923, 924, 956, 955), (910, 911, 943, 942), (897, 898, 930, 929), (924, 925, 957, 956), (911, 912, 944, 943), (898, 899, 931, 930), (925, 926, 958, 957), (912, 913, 945, 944), (899, 900, 932, 931), (926, 927, 959, 958), (913, 914, 946, 945), (900, 901, 933, 932), (927, 896, 928, 959), (914, 915, 947, 946), (901, 902, 934, 933), (915, 916, 948, 947), (902, 903, 935, 934), (916, 917, 949, 948), (903, 904, 936, 935), (917, 918, 950, 949), (904, 905, 937, 936), (918, 919, 951, 950), (905, 906, 938, 937), (919, 920, 952, 951), (906, 907, 939, 938), (920, 921, 953, 952), (907, 908, 940, 939), (964, 965, 997, 996), (956, 957, 989, 988), (943, 944, 976, 975), (930, 931, 963, 962), (957, 958, 990, 989), (944, 945, 977, 976), (931, 932, 964, 963), (958, 959, 991, 990), (945, 946, 978, 977), (932, 933, 965, 964), (959, 928, 960, 991), (946, 947, 979, 978), (933, 934, 966, 965), (947, 948, 980, 979), (934, 935, 967, 966), (948, 949, 981, 980), (935, 936, 968, 967), (949, 950, 982, 981), (936, 937, 969, 968), (950, 951, 983, 982), (937, 938, 970, 969), (951, 952, 984, 983), (938, 939, 971, 970), (952, 953, 985, 984), (939, 940, 972, 971), (953, 954, 986, 985), (940, 941, 973, 972), (954, 955, 987, 986), (941, 942, 974, 973), (928, 929, 961, 960), (955, 956, 988, 987), (942, 943, 975, 974), (999, 1000, 1032, 1031), (991, 960, 992, 1023), (978, 979, 1011, 1010), (965, 966, 998, 997), (979, 980, 1012, 1011), (966, 967, 999, 998), (980, 981, 1013, 1012), (967, 968, 1000, 999), (981, 982, 1014, 1013), (968, 969, 1001, 1000), (982, 983, 1015, 1014), (969, 970, 1002, 1001), (983, 984, 1016, 1015), (970, 971, 1003, 1002), (984, 985, 1017, 1016), (971, 972, 1004, 1003), (985, 986, 1018, 1017), (972, 973, 1005, 1004), (986, 987, 1019, 1018), (973, 974, 1006, 1005), (960, 961, 993, 992), (987, 988, 1020, 1019), (974, 975, 1007, 1006), (961, 962, 994, 993), (988, 989, 1021, 1020), (975, 976, 1008, 1007), (962, 963, 995, 994), (989, 990, 1022, 1021), (976, 977, 1009, 1008), (963, 964, 996, 995), (990, 991, 1023, 1022), (977, 978, 1010, 1009), (1034, 1035, 1067, 1066), (1013, 1014, 1046, 1045), (1000, 1001, 1033, 1032), (1014, 1015, 1047, 1046), (1001, 1002, 1034, 1033), (1015, 1016, 1048, 1047), (1002, 1003, 1035, 1034), (1016, 1017, 1049, 1048), (1003, 1004, 1036, 1035), (1017, 1018, 1050, 1049), (1004, 1005, 1037, 1036), (1018, 1019, 1051, 1050), (1005, 1006, 1038, 1037), (992, 993, 1025, 1024), (1019, 1020, 1052, 1051), (1006, 1007, 1039, 1038), (993, 994, 1026, 1025), (1020, 1021, 1053, 1052), (1007, 1008, 1040, 1039), (994, 995, 1027, 1026), (1021, 1022, 1054, 1053), (1008, 1009, 1041, 1040), (995, 996, 1028, 1027), (1022, 1023, 1055, 1054), (1009, 1010, 1042, 1041), (996, 997, 1029, 1028), (1023, 992, 1024, 1055), (1010, 1011, 1043, 1042), (997, 998, 1030, 1029), (1011, 1012, 1044, 1043), (998, 999, 1031, 1030), (1012, 1013, 1045, 1044), (1069, 1070, 1102, 1101), (1048, 1049, 1081, 1080), (1035, 1036, 1068, 1067), (1049, 1050, 1082, 1081), (1036, 1037, 1069, 1068), (1050, 1051, 1083, 1082), (1037, 1038, 1070, 1069), (1024, 1025, 1057, 1056), (1051, 1052, 1084, 1083), (1038, 1039, 1071, 1070), (1025, 1026, 1058, 1057), (1052, 1053, 1085, 1084), (1039, 1040, 1072, 1071), (1026, 1027, 1059, 1058), (1053, 1054, 1086, 1085), (1040, 1041, 1073, 1072), (1027, 1028, 1060, 1059), (1054, 1055, 1087, 1086), (1041, 1042, 1074, 1073), (1028, 1029, 1061, 1060), (1055, 1024, 1056, 1087), (1042, 1043, 1075, 1074), (1029, 1030, 1062, 1061), (1043, 1044, 1076, 1075), (1030, 1031, 1063, 1062), (1044, 1045, 1077, 1076), (1031, 1032, 1064, 1063), (1045, 1046, 1078, 1077), (1032, 1033, 1065, 1064), (1046, 1047, 1079, 1078), (1033, 1034, 1066, 1065), (1047, 1048, 1080, 1079), (1104, 1105, 1137, 1136), (1056, 1057, 1089, 1088), (1083, 1084, 1116, 1115), (1070, 1071, 1103, 1102), (1057, 1058, 1090, 1089), (1084, 1085, 1117, 1116), (1071, 1072, 1104, 1103), (1058, 1059, 1091, 1090), (1085, 1086, 1118, 1117), (1072, 1073, 1105, 1104), (1059, 1060, 1092, 1091), (1086, 1087, 1119, 1118), (1073, 1074, 1106, 1105), (1060, 1061, 1093, 1092), (1087, 1056, 1088, 1119), (1074, 1075, 1107, 1106), (1061, 1062, 1094, 1093), (1075, 1076, 1108, 1107), (1062, 1063, 1095, 1094), (1076, 1077, 1109, 1108), (1063, 1064, 1096, 1095), (1077, 1078, 1110, 1109), (1064, 1065, 1097, 1096), (1078, 1079, 1111, 1110), (1065, 1066, 1098, 1097), (1079, 1080, 1112, 1111), (1066, 1067, 1099, 1098), (1080, 1081, 1113, 1112), (1067, 1068, 1100, 1099), (1081, 1082, 1114, 1113), (1068, 1069, 1101, 1100), (1082, 1083, 1115, 1114), (1139, 1140, 1172, 1171), (1091, 1092, 1124, 1123), (1118, 1119, 1151, 1150), (1105, 1106, 1138, 1137), (1092, 1093, 1125, 1124), (1119, 1088, 1120, 1151), (1106, 1107, 1139, 1138), (1093, 1094, 1126, 1125), (1107, 1108, 1140, 1139), (1094, 1095, 1127, 1126), (1108, 1109, 1141, 1140), (1095, 1096, 1128, 1127), (1109, 1110, 1142, 1141), (1096, 1097, 1129, 1128), (1110, 1111, 1143, 1142), (1097, 1098, 1130, 1129), (1111, 1112, 1144, 1143), (1098, 1099, 1131, 1130), (1112, 1113, 1145, 1144), (1099, 1100, 1132, 1131), (1113, 1114, 1146, 1145), (1100, 1101, 1133, 1132), (1114, 1115, 1147, 1146), (1101, 1102, 1134, 1133), (1088, 1089, 1121, 1120), (1115, 1116, 1148, 1147), (1102, 1103, 1135, 1134), (1089, 1090, 1122, 1121), (1116, 1117, 1149, 1148), (1103, 1104, 1136, 1135), (1090, 1091, 1123, 1122), (1117, 1118, 1150, 1149), (1174, 1175, 1207, 1206), (1126, 1127, 1159, 1158), (1140, 1141, 1173, 1172), (1127, 1128, 1160, 1159), (1141, 1142, 1174, 1173), (1128, 1129, 1161, 1160), (1142, 1143, 1175, 1174), (1129, 1130, 1162, 1161), (1143, 1144, 1176, 1175), (1130, 1131, 1163, 1162), (1144, 1145, 1177, 1176), (1131, 1132, 1164, 1163), (1145, 1146, 1178, 1177), (1132, 1133, 1165, 1164), (1146, 1147, 1179, 1178), (1133, 1134, 1166, 1165), (1120, 1121, 1153, 1152), (1147, 1148, 1180, 1179), (1134, 1135, 1167, 1166), (1121, 1122, 1154, 1153), (1148, 1149, 1181, 1180), (1135, 1136, 1168, 1167), (1122, 1123, 1155, 1154), (1149, 1150, 1182, 1181), (1136, 1137, 1169, 1168), (1123, 1124, 1156, 1155), (1150, 1151, 1183, 1182), (1137, 1138, 1170, 1169), (1124, 1125, 1157, 1156), (1151, 1120, 1152, 1183), (1138, 1139, 1171, 1170), (1125, 1126, 1158, 1157), (1209, 1210, 1242, 1241), (1161, 1162, 1194, 1193), (1175, 1176, 1208, 1207), (1162, 1163, 1195, 1194), (1176, 1177, 1209, 1208), (1163, 1164, 1196, 1195), (1177, 1178, 1210, 1209), (1164, 1165, 1197, 1196), (1178, 1179, 1211, 1210), (1165, 1166, 1198, 1197), (1152, 1153, 1185, 1184), (1179, 1180, 1212, 1211), (1166, 1167, 1199, 1198), (1153, 1154, 1186, 1185), (1180, 1181, 1213, 1212), (1167, 1168, 1200, 1199), (1154, 1155, 1187, 1186), (1181, 1182, 1214, 1213), (1168, 1169, 1201, 1200), (1155, 1156, 1188, 1187), (1182, 1183, 1215, 1214), (1169, 1170, 1202, 1201), (1156, 1157, 1189, 1188), (1183, 1152, 1184, 1215), (1170, 1171, 1203, 1202), (1157, 1158, 1190, 1189), (1171, 1172, 1204, 1203), (1158, 1159, 1191, 1190), (1172, 1173, 1205, 1204), (1159, 1160, 1192, 1191), (1173, 1174, 1206, 1205), (1160, 1161, 1193, 1192), (1217, 1218, 1250, 1249), (1196, 1197, 1229, 1228), (1210, 1211, 1243, 1242), (1197, 1198, 1230, 1229), (1184, 1185, 1217, 1216), (1211, 1212, 1244, 1243), (1198, 1199, 1231, 1230), (1185, 1186, 1218, 1217), (1212, 1213, 1245, 1244), (1199, 1200, 1232, 1231), (1186, 1187, 1219, 1218), (1213, 1214, 1246, 1245), (1200, 1201, 1233, 1232), (1187, 1188, 1220, 1219), (1214, 1215, 1247, 1246), (1201, 1202, 1234, 1233), (1188, 1189, 1221, 1220), (1215, 1184, 1216, 1247), (1202, 1203, 1235, 1234), (1189, 1190, 1222, 1221), (1203, 1204, 1236, 1235), (1190, 1191, 1223, 1222), (1204, 1205, 1237, 1236), (1191, 1192, 1224, 1223), (1205, 1206, 1238, 1237), (1192, 1193, 1225, 1224), (1206, 1207, 1239, 1238), (1193, 1194, 1226, 1225), (1207, 1208, 1240, 1239), (1194, 1195, 1227, 1226), (1208, 1209, 1241, 1240), (1195, 1196, 1228, 1227), (1252, 1253, 1285, 1284), (1244, 1245, 1277, 1276), (1231, 1232, 1264, 1263), (1218, 1219, 1251, 1250), (1245, 1246, 1278, 1277), (1232, 1233, 1265, 1264), (1219, 1220, 1252, 1251), (1246, 1247, 1279, 1278), (1233, 1234, 1266, 1265), (1220, 1221, 1253, 1252), (1247, 1216, 1248, 1279), (1234, 1235, 1267, 1266), (1221, 1222, 1254, 1253), (1235, 1236, 1268, 1267), (1222, 1223, 1255, 1254), (1236, 1237, 1269, 1268), (1223, 1224, 1256, 1255), (1237, 1238, 1270, 1269), (1224, 1225, 1257, 1256), (1238, 1239, 1271, 1270), (1225, 1226, 1258, 1257), (1239, 1240, 1272, 1271), (1226, 1227, 1259, 1258), (1240, 1241, 1273, 1272), (1227, 1228, 1260, 1259), (1241, 1242, 1274, 1273), (1228, 1229, 1261, 1260), (1242, 1243, 1275, 1274), (1229, 1230, 1262, 1261), (1216, 1217, 1249, 1248), (1243, 1244, 1276, 1275), (1230, 1231, 1263, 1262), (1288, 1312, 1286, 1287), (1279, 1248, 1280, 1311), (1266, 1267, 1299, 1298), (1253, 1254, 1286, 1285), (1267, 1268, 1300, 1299), (1254, 1255, 1287, 1286), (1268, 1269, 1301, 1300), (1255, 1256, 1288, 1287), (1269, 1270, 1302, 1301), (1256, 1257, 1289, 1288), (1270, 1271, 1303, 1302), (1257, 1258, 1290, 1289), (1271, 1272, 1304, 1303), (1258, 1259, 1291, 1290), (1272, 1273, 1305, 1304), (1259, 1260, 1292, 1291), (1273, 1274, 1306, 1305), (1260, 1261, 1293, 1292), (1274, 1275, 1307, 1306), (1261, 1262, 1294, 1293), (1248, 1249, 1281, 1280), (1275, 1276, 1308, 1307), (1262, 1263, 1295, 1294), (1249, 1250, 1282, 1281), (1276, 1277, 1309, 1308), (1263, 1264, 1296, 1295), (1250, 1251, 1283, 1282), (1277, 1278, 1310, 1309), (1264, 1265, 1297, 1296), (1251, 1252, 1284, 1283), (1278, 1279, 1311, 1310), (1265, 1266, 1298, 1297), (1312, 1319, 1285, 1286), (1319, 1326, 1284, 1285), (1326, 1333, 1283, 1284), (1333, 1340, 1282, 1283), (1340, 1347, 1281, 1282), (1347, 1354, 1280, 1281), (1354, 1310, 1311, 1280), (1289, 1313, 1312, 1288), (1313, 1320, 1319, 1312), (1320, 1327, 1326, 1319), (1327, 1334, 1333, 1326), (1334, 1341, 1340, 1333), (1341, 1348, 1347, 1340), (1348, 1355, 1354, 1347), (1355, 1309, 1310, 1354), (1290, 1314, 1313, 1289), (1314, 1321, 1320, 1313), (1321, 1328, 1327, 1320), (1328, 1335, 1334, 1327), (1335, 1342, 1341, 1334), (1342, 1349, 1348, 1341), (1349, 1356, 1355, 1348), (1356, 1308, 1309, 1355), (1291, 1315, 1314, 1290), (1315, 1322, 1321, 1314), (1322, 1329, 1328, 1321), (1329, 1336, 1335, 1328), (1336, 1343, 1342, 1335), (1343, 1350, 1349, 1342), (1350, 1357, 1356, 1349), (1357, 1307, 1308, 1356), (1292, 1316, 1315, 1291), (1316, 1323, 1322, 1315), (1323, 1330, 1329, 1322), (1330, 1337, 1336, 1329), (1337, 1344, 1343, 1336), (1344, 1351, 1350, 1343), (1351, 1358, 1357, 1350), (1358, 1306, 1307, 1357), (1293, 1317, 1316, 1292), (1317, 1324, 1323, 1316), (1324, 1331, 1330, 1323), (1331, 1338, 1337, 1330), (1338, 1345, 1344, 1337), (1345, 1352, 1351, 1344), (1352, 1359, 1358, 1351), (1359, 1305, 1306, 1358), (1294, 1318, 1317, 1293), (1318, 1325, 1324, 1317), (1325, 1332, 1331, 1324), (1332, 1339, 1338, 1331), (1339, 1346, 1345, 1338), (1346, 1353, 1352, 1345), (1353, 1360, 1359, 1352), (1360, 1304, 1305, 1359), (1295, 1296, 1318, 1294), (1296, 1297, 1325, 1318), (1297, 1298, 1332, 1325), (1298, 1299, 1339, 1332), (1299, 1300, 1346, 1339), (1300, 1301, 1353, 1346), (1301, 1302, 1360, 1353), (1302, 1303, 1304, 1360)])
me_circle_020.polygons.foreach_set('use_smooth', [True] * 1344)
me_circle_020.materials.append(mat_material_029)
me_circle_020.use_remesh_preserve_volume = False
me_circle_020.use_remesh_preserve_attributes = False
me_circle_020.use_mirror_vertex_groups = False
me_circle_020.update()

# ---- objects
ob_circle_050 = bpy.data.objects.new('Circle_050', me_circle_025)
ob_circle_036 = bpy.data.objects.new('Circle_036', me_circle_020)

# ---- transforms, parenting, visibility, modifiers, constraints
ob_circle_050.location = (-0.7186, 1.802, 1.571)
ob_circle_050.rotation_euler = (0.0, -0.0, -0.6725)
ob_circle_050.scale = (0.138, 0.138, 0.138)
ob_circle_050.lineart.crease_threshold = 0.0
_m = ob_circle_050.modifiers.new('Subsurf', 'SUBSURF')
_m.uv_smooth = 'PRESERVE_CORNERS'
_m.quality = 2
_m.levels = 2
_m.show_only_control_edges = False
_m = ob_circle_050.modifiers.new('Auto Smooth', 'NODES')
_m.node_group = ng_auto_smooth
_gi = [s.identifier for s in ng_auto_smooth.interface.items_tree if s.item_type == 'SOCKET' and s.in_out == 'INPUT']
_m[_gi[1]] = 1.047  # Angle
ob_circle_036.location = (-0.7186, 1.802, 1.571)
ob_circle_036.rotation_euler = (0.0, -0.0, -0.6725)
ob_circle_036.scale = (0.138, 0.138, 0.138)
ob_circle_036.lineart.crease_threshold = 0.0
_m = ob_circle_036.modifiers.new('Subsurf', 'SUBSURF')
_m.uv_smooth = 'PRESERVE_CORNERS'
_m.quality = 2
_m.levels = 2
_m.show_only_control_edges = False
_m = ob_circle_036.modifiers.new('Auto Smooth', 'NODES')
_m.node_group = ng_auto_smooth
_gi = [s.identifier for s in ng_auto_smooth.interface.items_tree if s.item_type == 'SOCKET' and s.in_out == 'INPUT']
_m[_gi[1]] = 1.047  # Angle

# ---- collection membership
col_collection_1.objects.link(ob_circle_050)
col_collection_1.objects.link(ob_circle_036)

# ---- scene / render settings (as saved in the file)
scene.frame_start = 1; scene.frame_end = 250; scene.frame_set(1)
scene.render.engine = 'CYCLES'
scene.render.resolution_x = 2000
scene.render.resolution_y = 1200
scene.render.resolution_percentage = 30
scene.render.dither_intensity = 0.0
scene.render.use_border = True
scene.render.border_min_y = 0.009843
scene.render.border_max_x = 0.9918
scene.render.border_max_y = 0.9927
scene.cycles.use_denoising = False
scene.cycles.samples = 5000
scene.cycles.sampling_pattern = 'TABULATED_SOBOL'
scene.cycles.light_sampling_threshold = 0.0
scene.cycles.use_adaptive_sampling = False
scene.cycles.use_light_tree = False
scene.cycles.blur_glossy = 2.0
scene.cycles.max_bounces = 32
scene.cycles.diffuse_bounces = 8
scene.cycles.glossy_bounces = 8
scene.cycles.transmission_bounces = 8
scene.cycles.volume_bounces = 128
scene.cycles.transparent_max_bounces = 128
scene.cycles.pixel_filter_type = 'BOX'
scene.cycles.sample_clamp_direct = 10.0
scene.cycles.sample_clamp_indirect = 3.0
scene.view_settings.view_transform = 'Standard'
bpy.context.view_layer.update()

# ---- added for rendering (the .blend has no active camera): camera
cam_auto = bpy.data.cameras.new('AutoCamera')
cam_auto.lens = 50.0
cam_auto.sensor_width = 36.0
cam_auto.clip_end = 1000.0
ob_auto_camera = bpy.data.objects.new('AutoCamera', cam_auto)
scene.collection.objects.link(ob_auto_camera)
ob_auto_camera.location = (-0.123375, 1.08727, 2.21824)
ob_auto_camera.rotation_euler = (1.09748, -7.21219e-08, 0.694738)
scene.camera = ob_auto_camera
bpy.context.view_layer.update()
